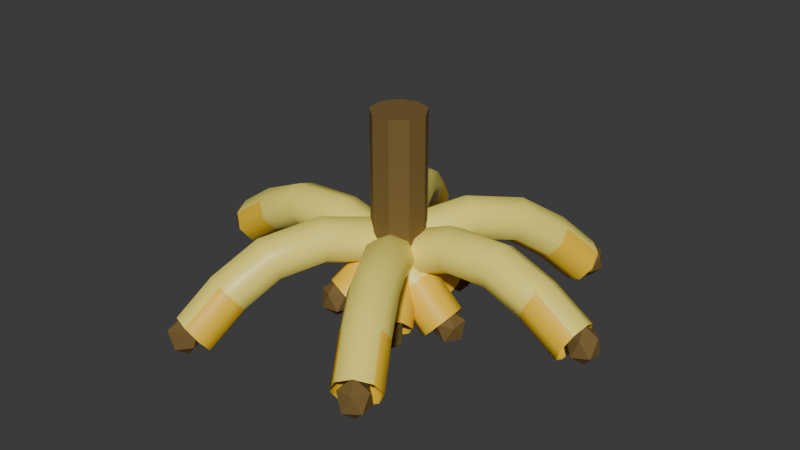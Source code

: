 # Source: BananaBunch_Source.blend  (saved by Blender 5.2.44; exported with 4.5.12 LTS)
import bpy
from mathutils import Matrix  # noqa: F401  (used for matrix-valued properties, if any)

bpy.ops.wm.read_factory_settings(use_empty=True)
scene = bpy.context.scene
scene.name = 'Scene'

# ---- collections
col_collection = bpy.data.collections.new('Collection'); scene.collection.children.link(col_collection)

# ---- materials (node trees are filled in below, after node groups)
mat_bananayellow = bpy.data.materials.new('BananaYellow')
mat_bananayellow.diffuse_color = (1.0, 0.62, 0.025, 1.0)
mat_bananahighlight = bpy.data.materials.new('BananaHighlight')
mat_bananahighlight.diffuse_color = (1.0, 0.86, 0.16, 1.0)
mat_bananastem = bpy.data.materials.new('BananaStem')
mat_bananastem.diffuse_color = (0.18, 0.11, 0.025, 1.0)

# ---- material node trees
mat_bananayellow.use_nodes = True; mat_bananayellow.node_tree.nodes.clear()
_N = mat_bananayellow.node_tree.nodes; _L = mat_bananayellow.node_tree.links
n0 = _N.new('ShaderNodeBsdfPrincipled'); n0.name = 'BSDF - Pré-fundamentado'; n0.location = (-200, 100)
n0.inputs[0].default_value = (1.0, 0.62, 0.025, 1.0)
n0.inputs[2].default_value = 0.48
n0.inputs[10].default_value = 0.005
n1 = _N.new('ShaderNodeOutputMaterial'); n1.name = 'Saída de material'; n1.location = (200, 100)
_L.new(n0.outputs[0], n1.inputs[0])
n1.is_active_output = True
mat_bananahighlight.use_nodes = True; mat_bananahighlight.node_tree.nodes.clear()
_N = mat_bananahighlight.node_tree.nodes; _L = mat_bananahighlight.node_tree.links
n0 = _N.new('ShaderNodeBsdfPrincipled'); n0.name = 'BSDF - Pré-fundamentado'; n0.location = (-200, 100)
n0.inputs[0].default_value = (1.0, 0.86, 0.16, 1.0)
n0.inputs[2].default_value = 0.42
n0.inputs[10].default_value = 0.005
n1 = _N.new('ShaderNodeOutputMaterial'); n1.name = 'Saída de material'; n1.location = (200, 100)
_L.new(n0.outputs[0], n1.inputs[0])
n1.is_active_output = True
mat_bananastem.use_nodes = True; mat_bananastem.node_tree.nodes.clear()
_N = mat_bananastem.node_tree.nodes; _L = mat_bananastem.node_tree.links
n0 = _N.new('ShaderNodeBsdfPrincipled'); n0.name = 'BSDF - Pré-fundamentado'; n0.location = (-200, 100)
n0.inputs[0].default_value = (0.18, 0.11, 0.025, 1.0)
n0.inputs[2].default_value = 0.82
n0.inputs[10].default_value = 0.005
n1 = _N.new('ShaderNodeOutputMaterial'); n1.name = 'Saída de material'; n1.location = (200, 100)
_L.new(n0.outputs[0], n1.inputs[0])
n1.is_active_output = True

# ---- world
world_world = bpy.data.worlds.new('World'); scene.world = world_world
world_world.use_nodes = True; world_world.node_tree.nodes.clear()
_N = world_world.node_tree.nodes; _L = world_world.node_tree.links
n0 = _N.new('ShaderNodeOutputWorld'); n0.name = 'World Output'; n0.location = (200, 100)
n1 = _N.new('ShaderNodeBackground'); n1.name = 'Background'; n1.location = (-200, 100)
n1.inputs[0].default_value = (0.05088, 0.05088, 0.05088, 1.0)
_L.new(n1.outputs[0], n0.inputs[0])
n0.is_active_output = True
world_world.color = (0.05088, 0.05088, 0.05088)
world_world.sun_shadow_jitter_overblur = 0.0

# ---- meshes
me_bunchbanana_0curve = bpy.data.meshes.new('BunchBanana_0Curve')
me_bunchbanana_0curve.from_pydata([(-0.4505, 0.05346, 0.05653), (-0.4641, 3.353e-08, 0.07397), (-0.4505, -0.05346, 0.05653), (-0.4176, -0.0756, 0.0144), (-0.3847, -0.05346, -0.02773), (-0.3711, -1.118e-08, -0.04517), (-0.3847, 0.05346, -0.02773), (-0.4176, 0.0756, 0.0144), (-0.3417, 0.05346, 0.1581), (-0.3553, 3.539e-08, 0.1756), (-0.3417, -0.05346, 0.1581), (-0.3088, -0.0756, 0.116), (-0.276, -0.05346, 0.07381), (-0.2624, -1.304e-08, 0.05634), (-0.276, 0.05346, 0.07381), (-0.3088, 0.0756, 0.116), (-0.2079, 0.05346, 0.2437), (-0.2165, 4.284e-08, 0.2641), (-0.2079, -0.05346, 0.2437), (-0.1872, -0.0756, 0.1944), (-0.1665, -0.05346, 0.1451), (-0.1579, -1.49e-08, 0.1247), (-0.1665, 0.05346, 0.1451), (-0.1872, 0.0756, 0.1944), (-0.01772, 0.05346, 0.2866), (-0.01863, 3.725e-08, 0.3087), (-0.01772, -0.05346, 0.2866), (-0.0155, -0.0756, 0.2332), (-0.01329, -0.05346, 0.1798), (-0.01237, -1.49e-08, 0.1577), (-0.01329, 0.05346, 0.1798), (-0.0155, 0.0756, 0.2332), (0.1755, 0.05346, 0.2594), (0.1826, 3.818e-08, 0.2804), (0.1755, -0.05346, 0.2594), (0.1584, -0.0756, 0.2088), (0.1413, -0.05346, 0.1582), (0.1342, -1.49e-08, 0.1372), (0.1413, 0.05346, 0.1582), (0.1584, 0.0756, 0.2088), (0.3248, 0.05346, 0.1762), (0.3375, 3.539e-08, 0.1944), (0.3248, -0.05346, 0.1762), (0.2944, -0.0756, 0.1323), (0.264, -0.05346, 0.08832), (0.2514, -1.211e-08, 0.07011), (0.264, 0.05346, 0.08832), (0.2944, 0.0756, 0.1323), (0.4481, 0.05346, 0.07271), (0.4607, 3.632e-08, 0.0909), (0.4481, -0.05346, 0.07271), (0.4176, -0.0756, 0.0288), (0.3871, -0.05346, -0.01511), (0.3745, -1.304e-08, -0.0333), (0.3871, 0.05346, -0.01511), (0.4176, 0.0756, 0.0288)], [], [(0, 8, 15, 7), (1, 9, 8, 0), (2, 10, 9, 1), (3, 11, 10, 2), (4, 12, 11, 3), (5, 13, 12, 4), (6, 14, 13, 5), (7, 15, 14, 6), (8, 16, 23, 15), (9, 17, 16, 8), (10, 18, 17, 9), (11, 19, 18, 10), (12, 20, 19, 11), (13, 21, 20, 12), (14, 22, 21, 13), (15, 23, 22, 14), (16, 24, 31, 23), (17, 25, 24, 16), (18, 26, 25, 17), (19, 27, 26, 18), (20, 28, 27, 19), (21, 29, 28, 20), (22, 30, 29, 21), (23, 31, 30, 22), (24, 32, 39, 31), (25, 33, 32, 24), (26, 34, 33, 25), (27, 35, 34, 26), (28, 36, 35, 27), (29, 37, 36, 28), (30, 38, 37, 29), (31, 39, 38, 30), (32, 40, 47, 39), (33, 41, 40, 32), (34, 42, 41, 33), (35, 43, 42, 34), (36, 44, 43, 35), (37, 45, 44, 36), (38, 46, 45, 37), (39, 47, 46, 38), (40, 48, 55, 47), (41, 49, 48, 40), (42, 50, 49, 41), (43, 51, 50, 42), (44, 52, 51, 43), (45, 53, 52, 44), (46, 54, 53, 45), (47, 55, 54, 46)])
me_bunchbanana_0curve.polygons.foreach_set('use_smooth', [True] * 48)
me_bunchbanana_0curve.polygons.foreach_set('material_index', [0, 0, 0, 0, 0, 0, 0, 0, 1, 1, 1, 1, 1, 0, 0, 1, 1, 1, 1, 1, 1, 1, 1, 1, 1, 1, 1, 1, 1, 1, 1, 1, 1, 1, 1, 1, 1, 0, 0, 1, 0, 1, 1, 0, 0, 0, 0, 0])
_uv = me_bunchbanana_0curve.uv_layers.new(name='UVMap')
_uv.uv.foreach_set('vector', [0.0, 1.0, 0.1667, 1.0, 0.1667, 0.875, 0.0, 0.875, 0.0, 0.125, 0.1667, 0.125, 0.1667, 0.0, 0.0, 0.0, 0.0, 0.25, 0.1667, 0.25, 0.1667, 0.125, 0.0, 0.125, 0.0, 0.375, 0.1667, 0.375, 0.1667, 0.25, 0.0, 0.25, 0.0, 0.5, 0.1667, 0.5, 0.1667, 0.375, 0.0, 0.375, 0.0, 0.625, 0.1667, 0.625, 0.1667, 0.5, 0.0, 0.5, 0.0, 0.75, 0.1667, 0.75, 0.1667, 0.625, 0.0, 0.625, 0.0, 0.875, 0.1667, 0.875, 0.1667, 0.75, 0.0, 0.75, 0.1667, 1.0, 0.3333, 1.0, 0.3333, 0.875, 0.1667, 0.875, 0.1667, 0.125, 0.3333, 0.125, 0.3333, 0.0, 0.1667, 0.0, 0.1667, 0.25, 0.3333, 0.25, 0.3333, 0.125, 0.1667, 0.125, 0.1667, 0.375, 0.3333, 0.375, 0.3333, 0.25, 0.1667, 0.25, 0.1667, 0.5, 0.3333, 0.5, 0.3333, 0.375, 0.1667, 0.375, 0.1667, 0.625, 0.3333, 0.625, 0.3333, 0.5, 0.1667, 0.5, 0.1667, 0.75, 0.3333, 0.75, 0.3333, 0.625, 0.1667, 0.625, 0.1667, 0.875, 0.3333, 0.875, 0.3333, 0.75, 0.1667, 0.75, 0.3333, 1.0, 0.5, 1.0, 0.5, 0.875, 0.3333, 0.875, 0.3333, 0.125, 0.5, 0.125, 0.5, 0.0, 0.3333, 0.0, 0.3333, 0.25, 0.5, 0.25, 0.5, 0.125, 0.3333, 0.125, 0.3333, 0.375, 0.5, 0.375, 0.5, 0.25, 0.3333, 0.25, 0.3333, 0.5, 0.5, 0.5, 0.5, 0.375, 0.3333, 0.375, 0.3333, 0.625, 0.5, 0.625, 0.5, 0.5, 0.3333, 0.5, 0.3333, 0.75, 0.5, 0.75, 0.5, 0.625, 0.3333, 0.625, 0.3333, 0.875, 0.5, 0.875, 0.5, 0.75, 0.3333, 0.75, 0.5, 1.0, 0.6667, 1.0, 0.6667, 0.875, 0.5, 0.875, 0.5, 0.125, 0.6667, 0.125, 0.6667, 0.0, 0.5, 0.0, 0.5, 0.25, 0.6667, 0.25, 0.6667, 0.125, 0.5, 0.125, 0.5, 0.375, 0.6667, 0.375, 0.6667, 0.25, 0.5, 0.25, 0.5, 0.5, 0.6667, 0.5, 0.6667, 0.375, 0.5, 0.375, 0.5, 0.625, 0.6667, 0.625, 0.6667, 0.5, 0.5, 0.5, 0.5, 0.75, 0.6667, 0.75, 0.6667, 0.625, 0.5, 0.625, 0.5, 0.875, 0.6667, 0.875, 0.6667, 0.75, 0.5, 0.75, 0.6667, 1.0, 0.8333, 1.0, 0.8333, 0.875, 0.6667, 0.875, 0.6667, 0.125, 0.8333, 0.125, 0.8333, 0.0, 0.6667, 0.0, 0.6667, 0.25, 0.8333, 0.25, 0.8333, 0.125, 0.6667, 0.125, 0.6667, 0.375, 0.8333, 0.375, 0.8333, 0.25, 0.6667, 0.25, 0.6667, 0.5, 0.8333, 0.5, 0.8333, 0.375, 0.6667, 0.375, 0.6667, 0.625, 0.8333, 0.625, 0.8333, 0.5, 0.6667, 0.5, 0.6667, 0.75, 0.8333, 0.75, 0.8333, 0.625, 0.6667, 0.625, 0.6667, 0.875, 0.8333, 0.875, 0.8333, 0.75, 0.6667, 0.75, 0.8333, 1.0, 1.0, 1.0, 1.0, 0.875, 0.8333, 0.875, 0.8333, 0.125, 1.0, 0.125, 1.0, 0.0, 0.8333, 0.0, 0.8333, 0.25, 1.0, 0.25, 1.0, 0.125, 0.8333, 0.125, 0.8333, 0.375, 1.0, 0.375, 1.0, 0.25, 0.8333, 0.25, 0.8333, 0.5, 1.0, 0.5, 1.0, 0.375, 0.8333, 0.375, 0.8333, 0.625, 1.0, 0.625, 1.0, 0.5, 0.8333, 0.5, 0.8333, 0.75, 1.0, 0.75, 1.0, 0.625, 0.8333, 0.625, 0.8333, 0.875, 1.0, 0.875, 1.0, 0.75, 0.8333, 0.75])
me_bunchbanana_0curve.materials.append(mat_bananayellow)
me_bunchbanana_0curve.materials.append(mat_bananahighlight)
me_bunchbanana_0curve.auto_texspace = False
me_bunchbanana_0curve.update()
me_esfera_icosa_drica_007 = bpy.data.meshes.new('Esfera icosaédrica.007')
me_esfera_icosa_drica_007.from_pydata([(0.0, 0.0, -0.0612), (0.03907, -0.02839, -0.02737), (-0.01492, -0.04593, -0.02737), (-0.0483, 0.0, -0.02737), (-0.01492, 0.04593, -0.02737), (0.03907, 0.02839, -0.02737), (0.01492, -0.04593, 0.02737), (-0.03907, -0.02839, 0.02737), (-0.03907, 0.02839, 0.02737), (0.01492, 0.04593, 0.02737), (0.0483, 0.0, 0.02737), (0.0, 0.0, 0.0612)], [], [(0, 1, 2), (1, 0, 5), (0, 2, 3), (0, 3, 4), (0, 4, 5), (1, 5, 10), (2, 1, 6), (3, 2, 7), (4, 3, 8), (5, 4, 9), (1, 10, 6), (2, 6, 7), (3, 7, 8), (4, 8, 9), (5, 9, 10), (6, 10, 11), (7, 6, 11), (8, 7, 11), (9, 8, 11), (10, 9, 11)])
_uv = me_esfera_icosa_drica_007.uv_layers.new(name='Mapa UV')
_uv.uv.foreach_set('vector', [0.1818, 0.0, 0.2727, 0.1575, 0.09091, 0.1575, 0.2727, 0.1575, 0.3636, 0.0, 0.4545, 0.1575, 0.9091, 0.0, 1.0, 0.1575, 0.8182, 0.1575, 0.7273, 0.0, 0.8182, 0.1575, 0.6364, 0.1575, 0.5455, 0.0, 0.6364, 0.1575, 0.4545, 0.1575, 0.2727, 0.1575, 0.4545, 0.1575, 0.3636, 0.3149, 0.09091, 0.1575, 0.2727, 0.1575, 0.1818, 0.3149, 0.8182, 0.1575, 1.0, 0.1575, 0.9091, 0.3149, 0.6364, 0.1575, 0.8182, 0.1575, 0.7273, 0.3149, 0.4545, 0.1575, 0.6364, 0.1575, 0.5455, 0.3149, 0.2727, 0.1575, 0.3636, 0.3149, 0.1818, 0.3149, 0.09091, 0.1575, 0.1818, 0.3149, 0.0, 0.3149, 0.8182, 0.1575, 0.9091, 0.3149, 0.7273, 0.3149, 0.6364, 0.1575, 0.7273, 0.3149, 0.5455, 0.3149, 0.4545, 0.1575, 0.5455, 0.3149, 0.3636, 0.3149, 0.1818, 0.3149, 0.3636, 0.3149, 0.2727, 0.4724, 0.0, 0.3149, 0.1818, 0.3149, 0.09091, 0.4724, 0.7273, 0.3149, 0.9091, 0.3149, 0.8182, 0.4724, 0.5455, 0.3149, 0.7273, 0.3149, 0.6364, 0.4724, 0.3636, 0.3149, 0.5455, 0.3149, 0.4545, 0.4724])
me_esfera_icosa_drica_007.materials.append(mat_bananastem)
me_esfera_icosa_drica_007.update()
me_esfera_icosa_drica_008 = bpy.data.meshes.new('Esfera icosaédrica.008')
me_esfera_icosa_drica_008.from_pydata([(0.0, 0.0, -0.0612), (0.03907, -0.02839, -0.02737), (-0.01492, -0.04593, -0.02737), (-0.0483, 0.0, -0.02737), (-0.01492, 0.04593, -0.02737), (0.03907, 0.02839, -0.02737), (0.01492, -0.04593, 0.02737), (-0.03907, -0.02839, 0.02737), (-0.03907, 0.02839, 0.02737), (0.01492, 0.04593, 0.02737), (0.0483, 0.0, 0.02737), (0.0, 0.0, 0.0612)], [], [(0, 1, 2), (1, 0, 5), (0, 2, 3), (0, 3, 4), (0, 4, 5), (1, 5, 10), (2, 1, 6), (3, 2, 7), (4, 3, 8), (5, 4, 9), (1, 10, 6), (2, 6, 7), (3, 7, 8), (4, 8, 9), (5, 9, 10), (6, 10, 11), (7, 6, 11), (8, 7, 11), (9, 8, 11), (10, 9, 11)])
_uv = me_esfera_icosa_drica_008.uv_layers.new(name='Mapa UV')
_uv.uv.foreach_set('vector', [0.1818, 0.0, 0.2727, 0.1575, 0.09091, 0.1575, 0.2727, 0.1575, 0.3636, 0.0, 0.4545, 0.1575, 0.9091, 0.0, 1.0, 0.1575, 0.8182, 0.1575, 0.7273, 0.0, 0.8182, 0.1575, 0.6364, 0.1575, 0.5455, 0.0, 0.6364, 0.1575, 0.4545, 0.1575, 0.2727, 0.1575, 0.4545, 0.1575, 0.3636, 0.3149, 0.09091, 0.1575, 0.2727, 0.1575, 0.1818, 0.3149, 0.8182, 0.1575, 1.0, 0.1575, 0.9091, 0.3149, 0.6364, 0.1575, 0.8182, 0.1575, 0.7273, 0.3149, 0.4545, 0.1575, 0.6364, 0.1575, 0.5455, 0.3149, 0.2727, 0.1575, 0.3636, 0.3149, 0.1818, 0.3149, 0.09091, 0.1575, 0.1818, 0.3149, 0.0, 0.3149, 0.8182, 0.1575, 0.9091, 0.3149, 0.7273, 0.3149, 0.6364, 0.1575, 0.7273, 0.3149, 0.5455, 0.3149, 0.4545, 0.1575, 0.5455, 0.3149, 0.3636, 0.3149, 0.1818, 0.3149, 0.3636, 0.3149, 0.2727, 0.4724, 0.0, 0.3149, 0.1818, 0.3149, 0.09091, 0.4724, 0.7273, 0.3149, 0.9091, 0.3149, 0.8182, 0.4724, 0.5455, 0.3149, 0.7273, 0.3149, 0.6364, 0.4724, 0.3636, 0.3149, 0.5455, 0.3149, 0.4545, 0.4724])
me_esfera_icosa_drica_008.materials.append(mat_bananastem)
me_esfera_icosa_drica_008.update()
me_bunchbanana_1curve = bpy.data.meshes.new('BunchBanana_1Curve')
me_bunchbanana_1curve.from_pydata([(-0.4505, 0.05346, 0.05653), (-0.4641, 3.353e-08, 0.07397), (-0.4505, -0.05346, 0.05653), (-0.4176, -0.0756, 0.0144), (-0.3847, -0.05346, -0.02773), (-0.3711, -1.118e-08, -0.04517), (-0.3847, 0.05346, -0.02773), (-0.4176, 0.0756, 0.0144), (-0.3417, 0.05346, 0.1581), (-0.3553, 3.539e-08, 0.1756), (-0.3417, -0.05346, 0.1581), (-0.3088, -0.0756, 0.116), (-0.276, -0.05346, 0.07381), (-0.2624, -1.304e-08, 0.05634), (-0.276, 0.05346, 0.07381), (-0.3088, 0.0756, 0.116), (-0.2079, 0.05346, 0.2437), (-0.2165, 4.284e-08, 0.2641), (-0.2079, -0.05346, 0.2437), (-0.1872, -0.0756, 0.1944), (-0.1665, -0.05346, 0.1451), (-0.1579, -1.49e-08, 0.1247), (-0.1665, 0.05346, 0.1451), (-0.1872, 0.0756, 0.1944), (-0.01772, 0.05346, 0.2866), (-0.01863, 3.725e-08, 0.3087), (-0.01772, -0.05346, 0.2866), (-0.0155, -0.0756, 0.2332), (-0.01329, -0.05346, 0.1798), (-0.01237, -1.49e-08, 0.1577), (-0.01329, 0.05346, 0.1798), (-0.0155, 0.0756, 0.2332), (0.1755, 0.05346, 0.2594), (0.1826, 3.818e-08, 0.2804), (0.1755, -0.05346, 0.2594), (0.1584, -0.0756, 0.2088), (0.1413, -0.05346, 0.1582), (0.1342, -1.49e-08, 0.1372), (0.1413, 0.05346, 0.1582), (0.1584, 0.0756, 0.2088), (0.3248, 0.05346, 0.1762), (0.3375, 3.539e-08, 0.1944), (0.3248, -0.05346, 0.1762), (0.2944, -0.0756, 0.1323), (0.264, -0.05346, 0.08832), (0.2514, -1.211e-08, 0.07011), (0.264, 0.05346, 0.08832), (0.2944, 0.0756, 0.1323), (0.4481, 0.05346, 0.07271), (0.4607, 3.632e-08, 0.0909), (0.4481, -0.05346, 0.07271), (0.4176, -0.0756, 0.0288), (0.3871, -0.05346, -0.01511), (0.3745, -1.304e-08, -0.0333), (0.3871, 0.05346, -0.01511), (0.4176, 0.0756, 0.0288)], [], [(0, 8, 15, 7), (1, 9, 8, 0), (2, 10, 9, 1), (3, 11, 10, 2), (4, 12, 11, 3), (5, 13, 12, 4), (6, 14, 13, 5), (7, 15, 14, 6), (8, 16, 23, 15), (9, 17, 16, 8), (10, 18, 17, 9), (11, 19, 18, 10), (12, 20, 19, 11), (13, 21, 20, 12), (14, 22, 21, 13), (15, 23, 22, 14), (16, 24, 31, 23), (17, 25, 24, 16), (18, 26, 25, 17), (19, 27, 26, 18), (20, 28, 27, 19), (21, 29, 28, 20), (22, 30, 29, 21), (23, 31, 30, 22), (24, 32, 39, 31), (25, 33, 32, 24), (26, 34, 33, 25), (27, 35, 34, 26), (28, 36, 35, 27), (29, 37, 36, 28), (30, 38, 37, 29), (31, 39, 38, 30), (32, 40, 47, 39), (33, 41, 40, 32), (34, 42, 41, 33), (35, 43, 42, 34), (36, 44, 43, 35), (37, 45, 44, 36), (38, 46, 45, 37), (39, 47, 46, 38), (40, 48, 55, 47), (41, 49, 48, 40), (42, 50, 49, 41), (43, 51, 50, 42), (44, 52, 51, 43), (45, 53, 52, 44), (46, 54, 53, 45), (47, 55, 54, 46)])
me_bunchbanana_1curve.polygons.foreach_set('use_smooth', [True] * 48)
me_bunchbanana_1curve.polygons.foreach_set('material_index', [0, 0, 0, 0, 0, 0, 0, 0, 1, 1, 1, 1, 1, 0, 0, 1, 1, 1, 1, 1, 1, 1, 1, 1, 1, 1, 1, 1, 1, 1, 1, 1, 1, 1, 1, 1, 1, 0, 0, 1, 0, 1, 1, 0, 0, 0, 0, 0])
_uv = me_bunchbanana_1curve.uv_layers.new(name='Mapa UV')
_uv.uv.foreach_set('vector', [0.0, 1.0, 0.1667, 1.0, 0.1667, 0.875, 0.0, 0.875, 0.0, 0.125, 0.1667, 0.125, 0.1667, 0.0, 0.0, 0.0, 0.0, 0.25, 0.1667, 0.25, 0.1667, 0.125, 0.0, 0.125, 0.0, 0.375, 0.1667, 0.375, 0.1667, 0.25, 0.0, 0.25, 0.0, 0.5, 0.1667, 0.5, 0.1667, 0.375, 0.0, 0.375, 0.0, 0.625, 0.1667, 0.625, 0.1667, 0.5, 0.0, 0.5, 0.0, 0.75, 0.1667, 0.75, 0.1667, 0.625, 0.0, 0.625, 0.0, 0.875, 0.1667, 0.875, 0.1667, 0.75, 0.0, 0.75, 0.1667, 1.0, 0.3333, 1.0, 0.3333, 0.875, 0.1667, 0.875, 0.1667, 0.125, 0.3333, 0.125, 0.3333, 0.0, 0.1667, 0.0, 0.1667, 0.25, 0.3333, 0.25, 0.3333, 0.125, 0.1667, 0.125, 0.1667, 0.375, 0.3333, 0.375, 0.3333, 0.25, 0.1667, 0.25, 0.1667, 0.5, 0.3333, 0.5, 0.3333, 0.375, 0.1667, 0.375, 0.1667, 0.625, 0.3333, 0.625, 0.3333, 0.5, 0.1667, 0.5, 0.1667, 0.75, 0.3333, 0.75, 0.3333, 0.625, 0.1667, 0.625, 0.1667, 0.875, 0.3333, 0.875, 0.3333, 0.75, 0.1667, 0.75, 0.3333, 1.0, 0.5, 1.0, 0.5, 0.875, 0.3333, 0.875, 0.3333, 0.125, 0.5, 0.125, 0.5, 0.0, 0.3333, 0.0, 0.3333, 0.25, 0.5, 0.25, 0.5, 0.125, 0.3333, 0.125, 0.3333, 0.375, 0.5, 0.375, 0.5, 0.25, 0.3333, 0.25, 0.3333, 0.5, 0.5, 0.5, 0.5, 0.375, 0.3333, 0.375, 0.3333, 0.625, 0.5, 0.625, 0.5, 0.5, 0.3333, 0.5, 0.3333, 0.75, 0.5, 0.75, 0.5, 0.625, 0.3333, 0.625, 0.3333, 0.875, 0.5, 0.875, 0.5, 0.75, 0.3333, 0.75, 0.5, 1.0, 0.6667, 1.0, 0.6667, 0.875, 0.5, 0.875, 0.5, 0.125, 0.6667, 0.125, 0.6667, 0.0, 0.5, 0.0, 0.5, 0.25, 0.6667, 0.25, 0.6667, 0.125, 0.5, 0.125, 0.5, 0.375, 0.6667, 0.375, 0.6667, 0.25, 0.5, 0.25, 0.5, 0.5, 0.6667, 0.5, 0.6667, 0.375, 0.5, 0.375, 0.5, 0.625, 0.6667, 0.625, 0.6667, 0.5, 0.5, 0.5, 0.5, 0.75, 0.6667, 0.75, 0.6667, 0.625, 0.5, 0.625, 0.5, 0.875, 0.6667, 0.875, 0.6667, 0.75, 0.5, 0.75, 0.6667, 1.0, 0.8333, 1.0, 0.8333, 0.875, 0.6667, 0.875, 0.6667, 0.125, 0.8333, 0.125, 0.8333, 0.0, 0.6667, 0.0, 0.6667, 0.25, 0.8333, 0.25, 0.8333, 0.125, 0.6667, 0.125, 0.6667, 0.375, 0.8333, 0.375, 0.8333, 0.25, 0.6667, 0.25, 0.6667, 0.5, 0.8333, 0.5, 0.8333, 0.375, 0.6667, 0.375, 0.6667, 0.625, 0.8333, 0.625, 0.8333, 0.5, 0.6667, 0.5, 0.6667, 0.75, 0.8333, 0.75, 0.8333, 0.625, 0.6667, 0.625, 0.6667, 0.875, 0.8333, 0.875, 0.8333, 0.75, 0.6667, 0.75, 0.8333, 1.0, 1.0, 1.0, 1.0, 0.875, 0.8333, 0.875, 0.8333, 0.125, 1.0, 0.125, 1.0, 0.0, 0.8333, 0.0, 0.8333, 0.25, 1.0, 0.25, 1.0, 0.125, 0.8333, 0.125, 0.8333, 0.375, 1.0, 0.375, 1.0, 0.25, 0.8333, 0.25, 0.8333, 0.5, 1.0, 0.5, 1.0, 0.375, 0.8333, 0.375, 0.8333, 0.625, 1.0, 0.625, 1.0, 0.5, 0.8333, 0.5, 0.8333, 0.75, 1.0, 0.75, 1.0, 0.625, 0.8333, 0.625, 0.8333, 0.875, 1.0, 0.875, 1.0, 0.75, 0.8333, 0.75])
me_bunchbanana_1curve.materials.append(mat_bananayellow)
me_bunchbanana_1curve.materials.append(mat_bananahighlight)
me_bunchbanana_1curve.auto_texspace = False
me_bunchbanana_1curve.update()
me_esfera_icosa_drica_009 = bpy.data.meshes.new('Esfera icosaédrica.009')
me_esfera_icosa_drica_009.from_pydata([(0.0, 0.0, -0.0612), (0.03907, -0.02839, -0.02737), (-0.01492, -0.04593, -0.02737), (-0.0483, 0.0, -0.02737), (-0.01492, 0.04593, -0.02737), (0.03907, 0.02839, -0.02737), (0.01492, -0.04593, 0.02737), (-0.03907, -0.02839, 0.02737), (-0.03907, 0.02839, 0.02737), (0.01492, 0.04593, 0.02737), (0.0483, 0.0, 0.02737), (0.0, 0.0, 0.0612)], [], [(0, 1, 2), (1, 0, 5), (0, 2, 3), (0, 3, 4), (0, 4, 5), (1, 5, 10), (2, 1, 6), (3, 2, 7), (4, 3, 8), (5, 4, 9), (1, 10, 6), (2, 6, 7), (3, 7, 8), (4, 8, 9), (5, 9, 10), (6, 10, 11), (7, 6, 11), (8, 7, 11), (9, 8, 11), (10, 9, 11)])
_uv = me_esfera_icosa_drica_009.uv_layers.new(name='Mapa UV')
_uv.uv.foreach_set('vector', [0.1818, 0.0, 0.2727, 0.1575, 0.09091, 0.1575, 0.2727, 0.1575, 0.3636, 0.0, 0.4545, 0.1575, 0.9091, 0.0, 1.0, 0.1575, 0.8182, 0.1575, 0.7273, 0.0, 0.8182, 0.1575, 0.6364, 0.1575, 0.5455, 0.0, 0.6364, 0.1575, 0.4545, 0.1575, 0.2727, 0.1575, 0.4545, 0.1575, 0.3636, 0.3149, 0.09091, 0.1575, 0.2727, 0.1575, 0.1818, 0.3149, 0.8182, 0.1575, 1.0, 0.1575, 0.9091, 0.3149, 0.6364, 0.1575, 0.8182, 0.1575, 0.7273, 0.3149, 0.4545, 0.1575, 0.6364, 0.1575, 0.5455, 0.3149, 0.2727, 0.1575, 0.3636, 0.3149, 0.1818, 0.3149, 0.09091, 0.1575, 0.1818, 0.3149, 0.0, 0.3149, 0.8182, 0.1575, 0.9091, 0.3149, 0.7273, 0.3149, 0.6364, 0.1575, 0.7273, 0.3149, 0.5455, 0.3149, 0.4545, 0.1575, 0.5455, 0.3149, 0.3636, 0.3149, 0.1818, 0.3149, 0.3636, 0.3149, 0.2727, 0.4724, 0.0, 0.3149, 0.1818, 0.3149, 0.09091, 0.4724, 0.7273, 0.3149, 0.9091, 0.3149, 0.8182, 0.4724, 0.5455, 0.3149, 0.7273, 0.3149, 0.6364, 0.4724, 0.3636, 0.3149, 0.5455, 0.3149, 0.4545, 0.4724])
me_esfera_icosa_drica_009.materials.append(mat_bananastem)
me_esfera_icosa_drica_009.update()
me_esfera_icosa_drica_010 = bpy.data.meshes.new('Esfera icosaédrica.010')
me_esfera_icosa_drica_010.from_pydata([(0.0, 0.0, -0.0612), (0.03907, -0.02839, -0.02737), (-0.01492, -0.04593, -0.02737), (-0.0483, 0.0, -0.02737), (-0.01492, 0.04593, -0.02737), (0.03907, 0.02839, -0.02737), (0.01492, -0.04593, 0.02737), (-0.03907, -0.02839, 0.02737), (-0.03907, 0.02839, 0.02737), (0.01492, 0.04593, 0.02737), (0.0483, 0.0, 0.02737), (0.0, 0.0, 0.0612)], [], [(0, 1, 2), (1, 0, 5), (0, 2, 3), (0, 3, 4), (0, 4, 5), (1, 5, 10), (2, 1, 6), (3, 2, 7), (4, 3, 8), (5, 4, 9), (1, 10, 6), (2, 6, 7), (3, 7, 8), (4, 8, 9), (5, 9, 10), (6, 10, 11), (7, 6, 11), (8, 7, 11), (9, 8, 11), (10, 9, 11)])
_uv = me_esfera_icosa_drica_010.uv_layers.new(name='Mapa UV')
_uv.uv.foreach_set('vector', [0.1818, 0.0, 0.2727, 0.1575, 0.09091, 0.1575, 0.2727, 0.1575, 0.3636, 0.0, 0.4545, 0.1575, 0.9091, 0.0, 1.0, 0.1575, 0.8182, 0.1575, 0.7273, 0.0, 0.8182, 0.1575, 0.6364, 0.1575, 0.5455, 0.0, 0.6364, 0.1575, 0.4545, 0.1575, 0.2727, 0.1575, 0.4545, 0.1575, 0.3636, 0.3149, 0.09091, 0.1575, 0.2727, 0.1575, 0.1818, 0.3149, 0.8182, 0.1575, 1.0, 0.1575, 0.9091, 0.3149, 0.6364, 0.1575, 0.8182, 0.1575, 0.7273, 0.3149, 0.4545, 0.1575, 0.6364, 0.1575, 0.5455, 0.3149, 0.2727, 0.1575, 0.3636, 0.3149, 0.1818, 0.3149, 0.09091, 0.1575, 0.1818, 0.3149, 0.0, 0.3149, 0.8182, 0.1575, 0.9091, 0.3149, 0.7273, 0.3149, 0.6364, 0.1575, 0.7273, 0.3149, 0.5455, 0.3149, 0.4545, 0.1575, 0.5455, 0.3149, 0.3636, 0.3149, 0.1818, 0.3149, 0.3636, 0.3149, 0.2727, 0.4724, 0.0, 0.3149, 0.1818, 0.3149, 0.09091, 0.4724, 0.7273, 0.3149, 0.9091, 0.3149, 0.8182, 0.4724, 0.5455, 0.3149, 0.7273, 0.3149, 0.6364, 0.4724, 0.3636, 0.3149, 0.5455, 0.3149, 0.4545, 0.4724])
me_esfera_icosa_drica_010.materials.append(mat_bananastem)
me_esfera_icosa_drica_010.update()
me_bunchbanana_2curve = bpy.data.meshes.new('BunchBanana_2Curve')
me_bunchbanana_2curve.from_pydata([(-0.4505, 0.05346, 0.05653), (-0.4641, 3.353e-08, 0.07397), (-0.4505, -0.05346, 0.05653), (-0.4176, -0.0756, 0.0144), (-0.3847, -0.05346, -0.02773), (-0.3711, -1.118e-08, -0.04517), (-0.3847, 0.05346, -0.02773), (-0.4176, 0.0756, 0.0144), (-0.3417, 0.05346, 0.1581), (-0.3553, 3.539e-08, 0.1756), (-0.3417, -0.05346, 0.1581), (-0.3088, -0.0756, 0.116), (-0.276, -0.05346, 0.07381), (-0.2624, -1.304e-08, 0.05634), (-0.276, 0.05346, 0.07381), (-0.3088, 0.0756, 0.116), (-0.2079, 0.05346, 0.2437), (-0.2165, 4.284e-08, 0.2641), (-0.2079, -0.05346, 0.2437), (-0.1872, -0.0756, 0.1944), (-0.1665, -0.05346, 0.1451), (-0.1579, -1.49e-08, 0.1247), (-0.1665, 0.05346, 0.1451), (-0.1872, 0.0756, 0.1944), (-0.01772, 0.05346, 0.2866), (-0.01863, 3.725e-08, 0.3087), (-0.01772, -0.05346, 0.2866), (-0.0155, -0.0756, 0.2332), (-0.01329, -0.05346, 0.1798), (-0.01237, -1.49e-08, 0.1577), (-0.01329, 0.05346, 0.1798), (-0.0155, 0.0756, 0.2332), (0.1755, 0.05346, 0.2594), (0.1826, 3.818e-08, 0.2804), (0.1755, -0.05346, 0.2594), (0.1584, -0.0756, 0.2088), (0.1413, -0.05346, 0.1582), (0.1342, -1.49e-08, 0.1372), (0.1413, 0.05346, 0.1582), (0.1584, 0.0756, 0.2088), (0.3248, 0.05346, 0.1762), (0.3375, 3.539e-08, 0.1944), (0.3248, -0.05346, 0.1762), (0.2944, -0.0756, 0.1323), (0.264, -0.05346, 0.08832), (0.2514, -1.211e-08, 0.07011), (0.264, 0.05346, 0.08832), (0.2944, 0.0756, 0.1323), (0.4481, 0.05346, 0.07271), (0.4607, 3.632e-08, 0.0909), (0.4481, -0.05346, 0.07271), (0.4176, -0.0756, 0.0288), (0.3871, -0.05346, -0.01511), (0.3745, -1.304e-08, -0.0333), (0.3871, 0.05346, -0.01511), (0.4176, 0.0756, 0.0288)], [], [(0, 8, 15, 7), (1, 9, 8, 0), (2, 10, 9, 1), (3, 11, 10, 2), (4, 12, 11, 3), (5, 13, 12, 4), (6, 14, 13, 5), (7, 15, 14, 6), (8, 16, 23, 15), (9, 17, 16, 8), (10, 18, 17, 9), (11, 19, 18, 10), (12, 20, 19, 11), (13, 21, 20, 12), (14, 22, 21, 13), (15, 23, 22, 14), (16, 24, 31, 23), (17, 25, 24, 16), (18, 26, 25, 17), (19, 27, 26, 18), (20, 28, 27, 19), (21, 29, 28, 20), (22, 30, 29, 21), (23, 31, 30, 22), (24, 32, 39, 31), (25, 33, 32, 24), (26, 34, 33, 25), (27, 35, 34, 26), (28, 36, 35, 27), (29, 37, 36, 28), (30, 38, 37, 29), (31, 39, 38, 30), (32, 40, 47, 39), (33, 41, 40, 32), (34, 42, 41, 33), (35, 43, 42, 34), (36, 44, 43, 35), (37, 45, 44, 36), (38, 46, 45, 37), (39, 47, 46, 38), (40, 48, 55, 47), (41, 49, 48, 40), (42, 50, 49, 41), (43, 51, 50, 42), (44, 52, 51, 43), (45, 53, 52, 44), (46, 54, 53, 45), (47, 55, 54, 46)])
me_bunchbanana_2curve.polygons.foreach_set('use_smooth', [True] * 48)
me_bunchbanana_2curve.polygons.foreach_set('material_index', [0, 0, 0, 0, 0, 0, 0, 0, 1, 1, 1, 1, 1, 0, 0, 1, 1, 1, 1, 1, 1, 1, 1, 1, 1, 1, 1, 1, 1, 1, 1, 1, 1, 1, 1, 1, 1, 0, 0, 1, 0, 1, 1, 0, 0, 0, 0, 0])
_uv = me_bunchbanana_2curve.uv_layers.new(name='Mapa UV')
_uv.uv.foreach_set('vector', [0.0, 1.0, 0.1667, 1.0, 0.1667, 0.875, 0.0, 0.875, 0.0, 0.125, 0.1667, 0.125, 0.1667, 0.0, 0.0, 0.0, 0.0, 0.25, 0.1667, 0.25, 0.1667, 0.125, 0.0, 0.125, 0.0, 0.375, 0.1667, 0.375, 0.1667, 0.25, 0.0, 0.25, 0.0, 0.5, 0.1667, 0.5, 0.1667, 0.375, 0.0, 0.375, 0.0, 0.625, 0.1667, 0.625, 0.1667, 0.5, 0.0, 0.5, 0.0, 0.75, 0.1667, 0.75, 0.1667, 0.625, 0.0, 0.625, 0.0, 0.875, 0.1667, 0.875, 0.1667, 0.75, 0.0, 0.75, 0.1667, 1.0, 0.3333, 1.0, 0.3333, 0.875, 0.1667, 0.875, 0.1667, 0.125, 0.3333, 0.125, 0.3333, 0.0, 0.1667, 0.0, 0.1667, 0.25, 0.3333, 0.25, 0.3333, 0.125, 0.1667, 0.125, 0.1667, 0.375, 0.3333, 0.375, 0.3333, 0.25, 0.1667, 0.25, 0.1667, 0.5, 0.3333, 0.5, 0.3333, 0.375, 0.1667, 0.375, 0.1667, 0.625, 0.3333, 0.625, 0.3333, 0.5, 0.1667, 0.5, 0.1667, 0.75, 0.3333, 0.75, 0.3333, 0.625, 0.1667, 0.625, 0.1667, 0.875, 0.3333, 0.875, 0.3333, 0.75, 0.1667, 0.75, 0.3333, 1.0, 0.5, 1.0, 0.5, 0.875, 0.3333, 0.875, 0.3333, 0.125, 0.5, 0.125, 0.5, 0.0, 0.3333, 0.0, 0.3333, 0.25, 0.5, 0.25, 0.5, 0.125, 0.3333, 0.125, 0.3333, 0.375, 0.5, 0.375, 0.5, 0.25, 0.3333, 0.25, 0.3333, 0.5, 0.5, 0.5, 0.5, 0.375, 0.3333, 0.375, 0.3333, 0.625, 0.5, 0.625, 0.5, 0.5, 0.3333, 0.5, 0.3333, 0.75, 0.5, 0.75, 0.5, 0.625, 0.3333, 0.625, 0.3333, 0.875, 0.5, 0.875, 0.5, 0.75, 0.3333, 0.75, 0.5, 1.0, 0.6667, 1.0, 0.6667, 0.875, 0.5, 0.875, 0.5, 0.125, 0.6667, 0.125, 0.6667, 0.0, 0.5, 0.0, 0.5, 0.25, 0.6667, 0.25, 0.6667, 0.125, 0.5, 0.125, 0.5, 0.375, 0.6667, 0.375, 0.6667, 0.25, 0.5, 0.25, 0.5, 0.5, 0.6667, 0.5, 0.6667, 0.375, 0.5, 0.375, 0.5, 0.625, 0.6667, 0.625, 0.6667, 0.5, 0.5, 0.5, 0.5, 0.75, 0.6667, 0.75, 0.6667, 0.625, 0.5, 0.625, 0.5, 0.875, 0.6667, 0.875, 0.6667, 0.75, 0.5, 0.75, 0.6667, 1.0, 0.8333, 1.0, 0.8333, 0.875, 0.6667, 0.875, 0.6667, 0.125, 0.8333, 0.125, 0.8333, 0.0, 0.6667, 0.0, 0.6667, 0.25, 0.8333, 0.25, 0.8333, 0.125, 0.6667, 0.125, 0.6667, 0.375, 0.8333, 0.375, 0.8333, 0.25, 0.6667, 0.25, 0.6667, 0.5, 0.8333, 0.5, 0.8333, 0.375, 0.6667, 0.375, 0.6667, 0.625, 0.8333, 0.625, 0.8333, 0.5, 0.6667, 0.5, 0.6667, 0.75, 0.8333, 0.75, 0.8333, 0.625, 0.6667, 0.625, 0.6667, 0.875, 0.8333, 0.875, 0.8333, 0.75, 0.6667, 0.75, 0.8333, 1.0, 1.0, 1.0, 1.0, 0.875, 0.8333, 0.875, 0.8333, 0.125, 1.0, 0.125, 1.0, 0.0, 0.8333, 0.0, 0.8333, 0.25, 1.0, 0.25, 1.0, 0.125, 0.8333, 0.125, 0.8333, 0.375, 1.0, 0.375, 1.0, 0.25, 0.8333, 0.25, 0.8333, 0.5, 1.0, 0.5, 1.0, 0.375, 0.8333, 0.375, 0.8333, 0.625, 1.0, 0.625, 1.0, 0.5, 0.8333, 0.5, 0.8333, 0.75, 1.0, 0.75, 1.0, 0.625, 0.8333, 0.625, 0.8333, 0.875, 1.0, 0.875, 1.0, 0.75, 0.8333, 0.75])
me_bunchbanana_2curve.materials.append(mat_bananayellow)
me_bunchbanana_2curve.materials.append(mat_bananahighlight)
me_bunchbanana_2curve.auto_texspace = False
me_bunchbanana_2curve.update()
me_esfera_icosa_drica_011 = bpy.data.meshes.new('Esfera icosaédrica.011')
me_esfera_icosa_drica_011.from_pydata([(0.0, 0.0, -0.0612), (0.03907, -0.02839, -0.02737), (-0.01492, -0.04593, -0.02737), (-0.0483, 0.0, -0.02737), (-0.01492, 0.04593, -0.02737), (0.03907, 0.02839, -0.02737), (0.01492, -0.04593, 0.02737), (-0.03907, -0.02839, 0.02737), (-0.03907, 0.02839, 0.02737), (0.01492, 0.04593, 0.02737), (0.0483, 0.0, 0.02737), (0.0, 0.0, 0.0612)], [], [(0, 1, 2), (1, 0, 5), (0, 2, 3), (0, 3, 4), (0, 4, 5), (1, 5, 10), (2, 1, 6), (3, 2, 7), (4, 3, 8), (5, 4, 9), (1, 10, 6), (2, 6, 7), (3, 7, 8), (4, 8, 9), (5, 9, 10), (6, 10, 11), (7, 6, 11), (8, 7, 11), (9, 8, 11), (10, 9, 11)])
_uv = me_esfera_icosa_drica_011.uv_layers.new(name='Mapa UV')
_uv.uv.foreach_set('vector', [0.1818, 0.0, 0.2727, 0.1575, 0.09091, 0.1575, 0.2727, 0.1575, 0.3636, 0.0, 0.4545, 0.1575, 0.9091, 0.0, 1.0, 0.1575, 0.8182, 0.1575, 0.7273, 0.0, 0.8182, 0.1575, 0.6364, 0.1575, 0.5455, 0.0, 0.6364, 0.1575, 0.4545, 0.1575, 0.2727, 0.1575, 0.4545, 0.1575, 0.3636, 0.3149, 0.09091, 0.1575, 0.2727, 0.1575, 0.1818, 0.3149, 0.8182, 0.1575, 1.0, 0.1575, 0.9091, 0.3149, 0.6364, 0.1575, 0.8182, 0.1575, 0.7273, 0.3149, 0.4545, 0.1575, 0.6364, 0.1575, 0.5455, 0.3149, 0.2727, 0.1575, 0.3636, 0.3149, 0.1818, 0.3149, 0.09091, 0.1575, 0.1818, 0.3149, 0.0, 0.3149, 0.8182, 0.1575, 0.9091, 0.3149, 0.7273, 0.3149, 0.6364, 0.1575, 0.7273, 0.3149, 0.5455, 0.3149, 0.4545, 0.1575, 0.5455, 0.3149, 0.3636, 0.3149, 0.1818, 0.3149, 0.3636, 0.3149, 0.2727, 0.4724, 0.0, 0.3149, 0.1818, 0.3149, 0.09091, 0.4724, 0.7273, 0.3149, 0.9091, 0.3149, 0.8182, 0.4724, 0.5455, 0.3149, 0.7273, 0.3149, 0.6364, 0.4724, 0.3636, 0.3149, 0.5455, 0.3149, 0.4545, 0.4724])
me_esfera_icosa_drica_011.materials.append(mat_bananastem)
me_esfera_icosa_drica_011.update()
me_esfera_icosa_drica_012 = bpy.data.meshes.new('Esfera icosaédrica.012')
me_esfera_icosa_drica_012.from_pydata([(0.0, 0.0, -0.0612), (0.03907, -0.02839, -0.02737), (-0.01492, -0.04593, -0.02737), (-0.0483, 0.0, -0.02737), (-0.01492, 0.04593, -0.02737), (0.03907, 0.02839, -0.02737), (0.01492, -0.04593, 0.02737), (-0.03907, -0.02839, 0.02737), (-0.03907, 0.02839, 0.02737), (0.01492, 0.04593, 0.02737), (0.0483, 0.0, 0.02737), (0.0, 0.0, 0.0612)], [], [(0, 1, 2), (1, 0, 5), (0, 2, 3), (0, 3, 4), (0, 4, 5), (1, 5, 10), (2, 1, 6), (3, 2, 7), (4, 3, 8), (5, 4, 9), (1, 10, 6), (2, 6, 7), (3, 7, 8), (4, 8, 9), (5, 9, 10), (6, 10, 11), (7, 6, 11), (8, 7, 11), (9, 8, 11), (10, 9, 11)])
_uv = me_esfera_icosa_drica_012.uv_layers.new(name='Mapa UV')
_uv.uv.foreach_set('vector', [0.1818, 0.0, 0.2727, 0.1575, 0.09091, 0.1575, 0.2727, 0.1575, 0.3636, 0.0, 0.4545, 0.1575, 0.9091, 0.0, 1.0, 0.1575, 0.8182, 0.1575, 0.7273, 0.0, 0.8182, 0.1575, 0.6364, 0.1575, 0.5455, 0.0, 0.6364, 0.1575, 0.4545, 0.1575, 0.2727, 0.1575, 0.4545, 0.1575, 0.3636, 0.3149, 0.09091, 0.1575, 0.2727, 0.1575, 0.1818, 0.3149, 0.8182, 0.1575, 1.0, 0.1575, 0.9091, 0.3149, 0.6364, 0.1575, 0.8182, 0.1575, 0.7273, 0.3149, 0.4545, 0.1575, 0.6364, 0.1575, 0.5455, 0.3149, 0.2727, 0.1575, 0.3636, 0.3149, 0.1818, 0.3149, 0.09091, 0.1575, 0.1818, 0.3149, 0.0, 0.3149, 0.8182, 0.1575, 0.9091, 0.3149, 0.7273, 0.3149, 0.6364, 0.1575, 0.7273, 0.3149, 0.5455, 0.3149, 0.4545, 0.1575, 0.5455, 0.3149, 0.3636, 0.3149, 0.1818, 0.3149, 0.3636, 0.3149, 0.2727, 0.4724, 0.0, 0.3149, 0.1818, 0.3149, 0.09091, 0.4724, 0.7273, 0.3149, 0.9091, 0.3149, 0.8182, 0.4724, 0.5455, 0.3149, 0.7273, 0.3149, 0.6364, 0.4724, 0.3636, 0.3149, 0.5455, 0.3149, 0.4545, 0.4724])
me_esfera_icosa_drica_012.materials.append(mat_bananastem)
me_esfera_icosa_drica_012.update()
me_bunchbanana_3curve = bpy.data.meshes.new('BunchBanana_3Curve')
me_bunchbanana_3curve.from_pydata([(-0.4505, 0.05346, 0.05653), (-0.4641, 3.353e-08, 0.07397), (-0.4505, -0.05346, 0.05653), (-0.4176, -0.0756, 0.0144), (-0.3847, -0.05346, -0.02773), (-0.3711, -1.118e-08, -0.04517), (-0.3847, 0.05346, -0.02773), (-0.4176, 0.0756, 0.0144), (-0.3417, 0.05346, 0.1581), (-0.3553, 3.539e-08, 0.1756), (-0.3417, -0.05346, 0.1581), (-0.3088, -0.0756, 0.116), (-0.276, -0.05346, 0.07381), (-0.2624, -1.304e-08, 0.05634), (-0.276, 0.05346, 0.07381), (-0.3088, 0.0756, 0.116), (-0.2079, 0.05346, 0.2437), (-0.2165, 4.284e-08, 0.2641), (-0.2079, -0.05346, 0.2437), (-0.1872, -0.0756, 0.1944), (-0.1665, -0.05346, 0.1451), (-0.1579, -1.49e-08, 0.1247), (-0.1665, 0.05346, 0.1451), (-0.1872, 0.0756, 0.1944), (-0.01772, 0.05346, 0.2866), (-0.01863, 3.725e-08, 0.3087), (-0.01772, -0.05346, 0.2866), (-0.0155, -0.0756, 0.2332), (-0.01329, -0.05346, 0.1798), (-0.01237, -1.49e-08, 0.1577), (-0.01329, 0.05346, 0.1798), (-0.0155, 0.0756, 0.2332), (0.1755, 0.05346, 0.2594), (0.1826, 3.818e-08, 0.2804), (0.1755, -0.05346, 0.2594), (0.1584, -0.0756, 0.2088), (0.1413, -0.05346, 0.1582), (0.1342, -1.49e-08, 0.1372), (0.1413, 0.05346, 0.1582), (0.1584, 0.0756, 0.2088), (0.3248, 0.05346, 0.1762), (0.3375, 3.539e-08, 0.1944), (0.3248, -0.05346, 0.1762), (0.2944, -0.0756, 0.1323), (0.264, -0.05346, 0.08832), (0.2514, -1.211e-08, 0.07011), (0.264, 0.05346, 0.08832), (0.2944, 0.0756, 0.1323), (0.4481, 0.05346, 0.07271), (0.4607, 3.632e-08, 0.0909), (0.4481, -0.05346, 0.07271), (0.4176, -0.0756, 0.0288), (0.3871, -0.05346, -0.01511), (0.3745, -1.304e-08, -0.0333), (0.3871, 0.05346, -0.01511), (0.4176, 0.0756, 0.0288)], [], [(0, 8, 15, 7), (1, 9, 8, 0), (2, 10, 9, 1), (3, 11, 10, 2), (4, 12, 11, 3), (5, 13, 12, 4), (6, 14, 13, 5), (7, 15, 14, 6), (8, 16, 23, 15), (9, 17, 16, 8), (10, 18, 17, 9), (11, 19, 18, 10), (12, 20, 19, 11), (13, 21, 20, 12), (14, 22, 21, 13), (15, 23, 22, 14), (16, 24, 31, 23), (17, 25, 24, 16), (18, 26, 25, 17), (19, 27, 26, 18), (20, 28, 27, 19), (21, 29, 28, 20), (22, 30, 29, 21), (23, 31, 30, 22), (24, 32, 39, 31), (25, 33, 32, 24), (26, 34, 33, 25), (27, 35, 34, 26), (28, 36, 35, 27), (29, 37, 36, 28), (30, 38, 37, 29), (31, 39, 38, 30), (32, 40, 47, 39), (33, 41, 40, 32), (34, 42, 41, 33), (35, 43, 42, 34), (36, 44, 43, 35), (37, 45, 44, 36), (38, 46, 45, 37), (39, 47, 46, 38), (40, 48, 55, 47), (41, 49, 48, 40), (42, 50, 49, 41), (43, 51, 50, 42), (44, 52, 51, 43), (45, 53, 52, 44), (46, 54, 53, 45), (47, 55, 54, 46)])
me_bunchbanana_3curve.polygons.foreach_set('use_smooth', [True] * 48)
me_bunchbanana_3curve.polygons.foreach_set('material_index', [0, 0, 0, 0, 0, 0, 0, 0, 1, 1, 1, 1, 1, 0, 0, 1, 1, 1, 1, 1, 1, 1, 1, 1, 1, 1, 1, 1, 1, 1, 1, 1, 1, 1, 1, 1, 1, 0, 0, 1, 0, 1, 1, 0, 0, 0, 0, 0])
_uv = me_bunchbanana_3curve.uv_layers.new(name='UVMap')
_uv.uv.foreach_set('vector', [0.0, 1.0, 0.1667, 1.0, 0.1667, 0.875, 0.0, 0.875, 0.0, 0.125, 0.1667, 0.125, 0.1667, 0.0, 0.0, 0.0, 0.0, 0.25, 0.1667, 0.25, 0.1667, 0.125, 0.0, 0.125, 0.0, 0.375, 0.1667, 0.375, 0.1667, 0.25, 0.0, 0.25, 0.0, 0.5, 0.1667, 0.5, 0.1667, 0.375, 0.0, 0.375, 0.0, 0.625, 0.1667, 0.625, 0.1667, 0.5, 0.0, 0.5, 0.0, 0.75, 0.1667, 0.75, 0.1667, 0.625, 0.0, 0.625, 0.0, 0.875, 0.1667, 0.875, 0.1667, 0.75, 0.0, 0.75, 0.1667, 1.0, 0.3333, 1.0, 0.3333, 0.875, 0.1667, 0.875, 0.1667, 0.125, 0.3333, 0.125, 0.3333, 0.0, 0.1667, 0.0, 0.1667, 0.25, 0.3333, 0.25, 0.3333, 0.125, 0.1667, 0.125, 0.1667, 0.375, 0.3333, 0.375, 0.3333, 0.25, 0.1667, 0.25, 0.1667, 0.5, 0.3333, 0.5, 0.3333, 0.375, 0.1667, 0.375, 0.1667, 0.625, 0.3333, 0.625, 0.3333, 0.5, 0.1667, 0.5, 0.1667, 0.75, 0.3333, 0.75, 0.3333, 0.625, 0.1667, 0.625, 0.1667, 0.875, 0.3333, 0.875, 0.3333, 0.75, 0.1667, 0.75, 0.3333, 1.0, 0.5, 1.0, 0.5, 0.875, 0.3333, 0.875, 0.3333, 0.125, 0.5, 0.125, 0.5, 0.0, 0.3333, 0.0, 0.3333, 0.25, 0.5, 0.25, 0.5, 0.125, 0.3333, 0.125, 0.3333, 0.375, 0.5, 0.375, 0.5, 0.25, 0.3333, 0.25, 0.3333, 0.5, 0.5, 0.5, 0.5, 0.375, 0.3333, 0.375, 0.3333, 0.625, 0.5, 0.625, 0.5, 0.5, 0.3333, 0.5, 0.3333, 0.75, 0.5, 0.75, 0.5, 0.625, 0.3333, 0.625, 0.3333, 0.875, 0.5, 0.875, 0.5, 0.75, 0.3333, 0.75, 0.5, 1.0, 0.6667, 1.0, 0.6667, 0.875, 0.5, 0.875, 0.5, 0.125, 0.6667, 0.125, 0.6667, 0.0, 0.5, 0.0, 0.5, 0.25, 0.6667, 0.25, 0.6667, 0.125, 0.5, 0.125, 0.5, 0.375, 0.6667, 0.375, 0.6667, 0.25, 0.5, 0.25, 0.5, 0.5, 0.6667, 0.5, 0.6667, 0.375, 0.5, 0.375, 0.5, 0.625, 0.6667, 0.625, 0.6667, 0.5, 0.5, 0.5, 0.5, 0.75, 0.6667, 0.75, 0.6667, 0.625, 0.5, 0.625, 0.5, 0.875, 0.6667, 0.875, 0.6667, 0.75, 0.5, 0.75, 0.6667, 1.0, 0.8333, 1.0, 0.8333, 0.875, 0.6667, 0.875, 0.6667, 0.125, 0.8333, 0.125, 0.8333, 0.0, 0.6667, 0.0, 0.6667, 0.25, 0.8333, 0.25, 0.8333, 0.125, 0.6667, 0.125, 0.6667, 0.375, 0.8333, 0.375, 0.8333, 0.25, 0.6667, 0.25, 0.6667, 0.5, 0.8333, 0.5, 0.8333, 0.375, 0.6667, 0.375, 0.6667, 0.625, 0.8333, 0.625, 0.8333, 0.5, 0.6667, 0.5, 0.6667, 0.75, 0.8333, 0.75, 0.8333, 0.625, 0.6667, 0.625, 0.6667, 0.875, 0.8333, 0.875, 0.8333, 0.75, 0.6667, 0.75, 0.8333, 1.0, 1.0, 1.0, 1.0, 0.875, 0.8333, 0.875, 0.8333, 0.125, 1.0, 0.125, 1.0, 0.0, 0.8333, 0.0, 0.8333, 0.25, 1.0, 0.25, 1.0, 0.125, 0.8333, 0.125, 0.8333, 0.375, 1.0, 0.375, 1.0, 0.25, 0.8333, 0.25, 0.8333, 0.5, 1.0, 0.5, 1.0, 0.375, 0.8333, 0.375, 0.8333, 0.625, 1.0, 0.625, 1.0, 0.5, 0.8333, 0.5, 0.8333, 0.75, 1.0, 0.75, 1.0, 0.625, 0.8333, 0.625, 0.8333, 0.875, 1.0, 0.875, 1.0, 0.75, 0.8333, 0.75])
me_bunchbanana_3curve.materials.append(mat_bananayellow)
me_bunchbanana_3curve.materials.append(mat_bananahighlight)
me_bunchbanana_3curve.auto_texspace = False
me_bunchbanana_3curve.update()
me_esfera_icosa_drica_013 = bpy.data.meshes.new('Esfera icosaédrica.013')
me_esfera_icosa_drica_013.from_pydata([(0.0, 0.0, -0.0612), (0.03907, -0.02839, -0.02737), (-0.01492, -0.04593, -0.02737), (-0.0483, 0.0, -0.02737), (-0.01492, 0.04593, -0.02737), (0.03907, 0.02839, -0.02737), (0.01492, -0.04593, 0.02737), (-0.03907, -0.02839, 0.02737), (-0.03907, 0.02839, 0.02737), (0.01492, 0.04593, 0.02737), (0.0483, 0.0, 0.02737), (0.0, 0.0, 0.0612)], [], [(0, 1, 2), (1, 0, 5), (0, 2, 3), (0, 3, 4), (0, 4, 5), (1, 5, 10), (2, 1, 6), (3, 2, 7), (4, 3, 8), (5, 4, 9), (1, 10, 6), (2, 6, 7), (3, 7, 8), (4, 8, 9), (5, 9, 10), (6, 10, 11), (7, 6, 11), (8, 7, 11), (9, 8, 11), (10, 9, 11)])
_uv = me_esfera_icosa_drica_013.uv_layers.new(name='Mapa UV')
_uv.uv.foreach_set('vector', [0.1818, 0.0, 0.2727, 0.1575, 0.09091, 0.1575, 0.2727, 0.1575, 0.3636, 0.0, 0.4545, 0.1575, 0.9091, 0.0, 1.0, 0.1575, 0.8182, 0.1575, 0.7273, 0.0, 0.8182, 0.1575, 0.6364, 0.1575, 0.5455, 0.0, 0.6364, 0.1575, 0.4545, 0.1575, 0.2727, 0.1575, 0.4545, 0.1575, 0.3636, 0.3149, 0.09091, 0.1575, 0.2727, 0.1575, 0.1818, 0.3149, 0.8182, 0.1575, 1.0, 0.1575, 0.9091, 0.3149, 0.6364, 0.1575, 0.8182, 0.1575, 0.7273, 0.3149, 0.4545, 0.1575, 0.6364, 0.1575, 0.5455, 0.3149, 0.2727, 0.1575, 0.3636, 0.3149, 0.1818, 0.3149, 0.09091, 0.1575, 0.1818, 0.3149, 0.0, 0.3149, 0.8182, 0.1575, 0.9091, 0.3149, 0.7273, 0.3149, 0.6364, 0.1575, 0.7273, 0.3149, 0.5455, 0.3149, 0.4545, 0.1575, 0.5455, 0.3149, 0.3636, 0.3149, 0.1818, 0.3149, 0.3636, 0.3149, 0.2727, 0.4724, 0.0, 0.3149, 0.1818, 0.3149, 0.09091, 0.4724, 0.7273, 0.3149, 0.9091, 0.3149, 0.8182, 0.4724, 0.5455, 0.3149, 0.7273, 0.3149, 0.6364, 0.4724, 0.3636, 0.3149, 0.5455, 0.3149, 0.4545, 0.4724])
me_esfera_icosa_drica_013.materials.append(mat_bananastem)
me_esfera_icosa_drica_013.update()
me_esfera_icosa_drica_014 = bpy.data.meshes.new('Esfera icosaédrica.014')
me_esfera_icosa_drica_014.from_pydata([(0.0, 0.0, -0.0612), (0.03907, -0.02839, -0.02737), (-0.01492, -0.04593, -0.02737), (-0.0483, 0.0, -0.02737), (-0.01492, 0.04593, -0.02737), (0.03907, 0.02839, -0.02737), (0.01492, -0.04593, 0.02737), (-0.03907, -0.02839, 0.02737), (-0.03907, 0.02839, 0.02737), (0.01492, 0.04593, 0.02737), (0.0483, 0.0, 0.02737), (0.0, 0.0, 0.0612)], [], [(0, 1, 2), (1, 0, 5), (0, 2, 3), (0, 3, 4), (0, 4, 5), (1, 5, 10), (2, 1, 6), (3, 2, 7), (4, 3, 8), (5, 4, 9), (1, 10, 6), (2, 6, 7), (3, 7, 8), (4, 8, 9), (5, 9, 10), (6, 10, 11), (7, 6, 11), (8, 7, 11), (9, 8, 11), (10, 9, 11)])
_uv = me_esfera_icosa_drica_014.uv_layers.new(name='Mapa UV')
_uv.uv.foreach_set('vector', [0.1818, 0.0, 0.2727, 0.1575, 0.09091, 0.1575, 0.2727, 0.1575, 0.3636, 0.0, 0.4545, 0.1575, 0.9091, 0.0, 1.0, 0.1575, 0.8182, 0.1575, 0.7273, 0.0, 0.8182, 0.1575, 0.6364, 0.1575, 0.5455, 0.0, 0.6364, 0.1575, 0.4545, 0.1575, 0.2727, 0.1575, 0.4545, 0.1575, 0.3636, 0.3149, 0.09091, 0.1575, 0.2727, 0.1575, 0.1818, 0.3149, 0.8182, 0.1575, 1.0, 0.1575, 0.9091, 0.3149, 0.6364, 0.1575, 0.8182, 0.1575, 0.7273, 0.3149, 0.4545, 0.1575, 0.6364, 0.1575, 0.5455, 0.3149, 0.2727, 0.1575, 0.3636, 0.3149, 0.1818, 0.3149, 0.09091, 0.1575, 0.1818, 0.3149, 0.0, 0.3149, 0.8182, 0.1575, 0.9091, 0.3149, 0.7273, 0.3149, 0.6364, 0.1575, 0.7273, 0.3149, 0.5455, 0.3149, 0.4545, 0.1575, 0.5455, 0.3149, 0.3636, 0.3149, 0.1818, 0.3149, 0.3636, 0.3149, 0.2727, 0.4724, 0.0, 0.3149, 0.1818, 0.3149, 0.09091, 0.4724, 0.7273, 0.3149, 0.9091, 0.3149, 0.8182, 0.4724, 0.5455, 0.3149, 0.7273, 0.3149, 0.6364, 0.4724, 0.3636, 0.3149, 0.5455, 0.3149, 0.4545, 0.4724])
me_esfera_icosa_drica_014.materials.append(mat_bananastem)
me_esfera_icosa_drica_014.update()
me_bunchbanana_4curve = bpy.data.meshes.new('BunchBanana_4Curve')
me_bunchbanana_4curve.from_pydata([(-0.4505, 0.05346, 0.05653), (-0.4641, 3.353e-08, 0.07397), (-0.4505, -0.05346, 0.05653), (-0.4176, -0.0756, 0.0144), (-0.3847, -0.05346, -0.02773), (-0.3711, -1.118e-08, -0.04517), (-0.3847, 0.05346, -0.02773), (-0.4176, 0.0756, 0.0144), (-0.3417, 0.05346, 0.1581), (-0.3553, 3.539e-08, 0.1756), (-0.3417, -0.05346, 0.1581), (-0.3088, -0.0756, 0.116), (-0.276, -0.05346, 0.07381), (-0.2624, -1.304e-08, 0.05634), (-0.276, 0.05346, 0.07381), (-0.3088, 0.0756, 0.116), (-0.2079, 0.05346, 0.2437), (-0.2165, 4.284e-08, 0.2641), (-0.2079, -0.05346, 0.2437), (-0.1872, -0.0756, 0.1944), (-0.1665, -0.05346, 0.1451), (-0.1579, -1.49e-08, 0.1247), (-0.1665, 0.05346, 0.1451), (-0.1872, 0.0756, 0.1944), (-0.01772, 0.05346, 0.2866), (-0.01863, 3.725e-08, 0.3087), (-0.01772, -0.05346, 0.2866), (-0.0155, -0.0756, 0.2332), (-0.01329, -0.05346, 0.1798), (-0.01237, -1.49e-08, 0.1577), (-0.01329, 0.05346, 0.1798), (-0.0155, 0.0756, 0.2332), (0.1755, 0.05346, 0.2594), (0.1826, 3.818e-08, 0.2804), (0.1755, -0.05346, 0.2594), (0.1584, -0.0756, 0.2088), (0.1413, -0.05346, 0.1582), (0.1342, -1.49e-08, 0.1372), (0.1413, 0.05346, 0.1582), (0.1584, 0.0756, 0.2088), (0.3248, 0.05346, 0.1762), (0.3375, 3.539e-08, 0.1944), (0.3248, -0.05346, 0.1762), (0.2944, -0.0756, 0.1323), (0.264, -0.05346, 0.08832), (0.2514, -1.211e-08, 0.07011), (0.264, 0.05346, 0.08832), (0.2944, 0.0756, 0.1323), (0.4481, 0.05346, 0.07271), (0.4607, 3.632e-08, 0.0909), (0.4481, -0.05346, 0.07271), (0.4176, -0.0756, 0.0288), (0.3871, -0.05346, -0.01511), (0.3745, -1.304e-08, -0.0333), (0.3871, 0.05346, -0.01511), (0.4176, 0.0756, 0.0288)], [], [(0, 8, 15, 7), (1, 9, 8, 0), (2, 10, 9, 1), (3, 11, 10, 2), (4, 12, 11, 3), (5, 13, 12, 4), (6, 14, 13, 5), (7, 15, 14, 6), (8, 16, 23, 15), (9, 17, 16, 8), (10, 18, 17, 9), (11, 19, 18, 10), (12, 20, 19, 11), (13, 21, 20, 12), (14, 22, 21, 13), (15, 23, 22, 14), (16, 24, 31, 23), (17, 25, 24, 16), (18, 26, 25, 17), (19, 27, 26, 18), (20, 28, 27, 19), (21, 29, 28, 20), (22, 30, 29, 21), (23, 31, 30, 22), (24, 32, 39, 31), (25, 33, 32, 24), (26, 34, 33, 25), (27, 35, 34, 26), (28, 36, 35, 27), (29, 37, 36, 28), (30, 38, 37, 29), (31, 39, 38, 30), (32, 40, 47, 39), (33, 41, 40, 32), (34, 42, 41, 33), (35, 43, 42, 34), (36, 44, 43, 35), (37, 45, 44, 36), (38, 46, 45, 37), (39, 47, 46, 38), (40, 48, 55, 47), (41, 49, 48, 40), (42, 50, 49, 41), (43, 51, 50, 42), (44, 52, 51, 43), (45, 53, 52, 44), (46, 54, 53, 45), (47, 55, 54, 46)])
me_bunchbanana_4curve.polygons.foreach_set('use_smooth', [True] * 48)
me_bunchbanana_4curve.polygons.foreach_set('material_index', [0, 0, 0, 0, 0, 0, 0, 0, 1, 1, 1, 1, 1, 0, 0, 1, 1, 1, 1, 1, 1, 1, 1, 1, 1, 1, 1, 1, 1, 1, 1, 1, 1, 1, 1, 1, 1, 0, 0, 1, 0, 1, 1, 0, 0, 0, 0, 0])
_uv = me_bunchbanana_4curve.uv_layers.new(name='UVMap')
_uv.uv.foreach_set('vector', [0.0, 1.0, 0.1667, 1.0, 0.1667, 0.875, 0.0, 0.875, 0.0, 0.125, 0.1667, 0.125, 0.1667, 0.0, 0.0, 0.0, 0.0, 0.25, 0.1667, 0.25, 0.1667, 0.125, 0.0, 0.125, 0.0, 0.375, 0.1667, 0.375, 0.1667, 0.25, 0.0, 0.25, 0.0, 0.5, 0.1667, 0.5, 0.1667, 0.375, 0.0, 0.375, 0.0, 0.625, 0.1667, 0.625, 0.1667, 0.5, 0.0, 0.5, 0.0, 0.75, 0.1667, 0.75, 0.1667, 0.625, 0.0, 0.625, 0.0, 0.875, 0.1667, 0.875, 0.1667, 0.75, 0.0, 0.75, 0.1667, 1.0, 0.3333, 1.0, 0.3333, 0.875, 0.1667, 0.875, 0.1667, 0.125, 0.3333, 0.125, 0.3333, 0.0, 0.1667, 0.0, 0.1667, 0.25, 0.3333, 0.25, 0.3333, 0.125, 0.1667, 0.125, 0.1667, 0.375, 0.3333, 0.375, 0.3333, 0.25, 0.1667, 0.25, 0.1667, 0.5, 0.3333, 0.5, 0.3333, 0.375, 0.1667, 0.375, 0.1667, 0.625, 0.3333, 0.625, 0.3333, 0.5, 0.1667, 0.5, 0.1667, 0.75, 0.3333, 0.75, 0.3333, 0.625, 0.1667, 0.625, 0.1667, 0.875, 0.3333, 0.875, 0.3333, 0.75, 0.1667, 0.75, 0.3333, 1.0, 0.5, 1.0, 0.5, 0.875, 0.3333, 0.875, 0.3333, 0.125, 0.5, 0.125, 0.5, 0.0, 0.3333, 0.0, 0.3333, 0.25, 0.5, 0.25, 0.5, 0.125, 0.3333, 0.125, 0.3333, 0.375, 0.5, 0.375, 0.5, 0.25, 0.3333, 0.25, 0.3333, 0.5, 0.5, 0.5, 0.5, 0.375, 0.3333, 0.375, 0.3333, 0.625, 0.5, 0.625, 0.5, 0.5, 0.3333, 0.5, 0.3333, 0.75, 0.5, 0.75, 0.5, 0.625, 0.3333, 0.625, 0.3333, 0.875, 0.5, 0.875, 0.5, 0.75, 0.3333, 0.75, 0.5, 1.0, 0.6667, 1.0, 0.6667, 0.875, 0.5, 0.875, 0.5, 0.125, 0.6667, 0.125, 0.6667, 0.0, 0.5, 0.0, 0.5, 0.25, 0.6667, 0.25, 0.6667, 0.125, 0.5, 0.125, 0.5, 0.375, 0.6667, 0.375, 0.6667, 0.25, 0.5, 0.25, 0.5, 0.5, 0.6667, 0.5, 0.6667, 0.375, 0.5, 0.375, 0.5, 0.625, 0.6667, 0.625, 0.6667, 0.5, 0.5, 0.5, 0.5, 0.75, 0.6667, 0.75, 0.6667, 0.625, 0.5, 0.625, 0.5, 0.875, 0.6667, 0.875, 0.6667, 0.75, 0.5, 0.75, 0.6667, 1.0, 0.8333, 1.0, 0.8333, 0.875, 0.6667, 0.875, 0.6667, 0.125, 0.8333, 0.125, 0.8333, 0.0, 0.6667, 0.0, 0.6667, 0.25, 0.8333, 0.25, 0.8333, 0.125, 0.6667, 0.125, 0.6667, 0.375, 0.8333, 0.375, 0.8333, 0.25, 0.6667, 0.25, 0.6667, 0.5, 0.8333, 0.5, 0.8333, 0.375, 0.6667, 0.375, 0.6667, 0.625, 0.8333, 0.625, 0.8333, 0.5, 0.6667, 0.5, 0.6667, 0.75, 0.8333, 0.75, 0.8333, 0.625, 0.6667, 0.625, 0.6667, 0.875, 0.8333, 0.875, 0.8333, 0.75, 0.6667, 0.75, 0.8333, 1.0, 1.0, 1.0, 1.0, 0.875, 0.8333, 0.875, 0.8333, 0.125, 1.0, 0.125, 1.0, 0.0, 0.8333, 0.0, 0.8333, 0.25, 1.0, 0.25, 1.0, 0.125, 0.8333, 0.125, 0.8333, 0.375, 1.0, 0.375, 1.0, 0.25, 0.8333, 0.25, 0.8333, 0.5, 1.0, 0.5, 1.0, 0.375, 0.8333, 0.375, 0.8333, 0.625, 1.0, 0.625, 1.0, 0.5, 0.8333, 0.5, 0.8333, 0.75, 1.0, 0.75, 1.0, 0.625, 0.8333, 0.625, 0.8333, 0.875, 1.0, 0.875, 1.0, 0.75, 0.8333, 0.75])
me_bunchbanana_4curve.materials.append(mat_bananayellow)
me_bunchbanana_4curve.materials.append(mat_bananahighlight)
me_bunchbanana_4curve.auto_texspace = False
me_bunchbanana_4curve.update()
me_esfera_icosa_drica_015 = bpy.data.meshes.new('Esfera icosaédrica.015')
me_esfera_icosa_drica_015.from_pydata([(0.0, 0.0, -0.0612), (0.03907, -0.02839, -0.02737), (-0.01492, -0.04593, -0.02737), (-0.0483, 0.0, -0.02737), (-0.01492, 0.04593, -0.02737), (0.03907, 0.02839, -0.02737), (0.01492, -0.04593, 0.02737), (-0.03907, -0.02839, 0.02737), (-0.03907, 0.02839, 0.02737), (0.01492, 0.04593, 0.02737), (0.0483, 0.0, 0.02737), (0.0, 0.0, 0.0612)], [], [(0, 1, 2), (1, 0, 5), (0, 2, 3), (0, 3, 4), (0, 4, 5), (1, 5, 10), (2, 1, 6), (3, 2, 7), (4, 3, 8), (5, 4, 9), (1, 10, 6), (2, 6, 7), (3, 7, 8), (4, 8, 9), (5, 9, 10), (6, 10, 11), (7, 6, 11), (8, 7, 11), (9, 8, 11), (10, 9, 11)])
_uv = me_esfera_icosa_drica_015.uv_layers.new(name='Mapa UV')
_uv.uv.foreach_set('vector', [0.1818, 0.0, 0.2727, 0.1575, 0.09091, 0.1575, 0.2727, 0.1575, 0.3636, 0.0, 0.4545, 0.1575, 0.9091, 0.0, 1.0, 0.1575, 0.8182, 0.1575, 0.7273, 0.0, 0.8182, 0.1575, 0.6364, 0.1575, 0.5455, 0.0, 0.6364, 0.1575, 0.4545, 0.1575, 0.2727, 0.1575, 0.4545, 0.1575, 0.3636, 0.3149, 0.09091, 0.1575, 0.2727, 0.1575, 0.1818, 0.3149, 0.8182, 0.1575, 1.0, 0.1575, 0.9091, 0.3149, 0.6364, 0.1575, 0.8182, 0.1575, 0.7273, 0.3149, 0.4545, 0.1575, 0.6364, 0.1575, 0.5455, 0.3149, 0.2727, 0.1575, 0.3636, 0.3149, 0.1818, 0.3149, 0.09091, 0.1575, 0.1818, 0.3149, 0.0, 0.3149, 0.8182, 0.1575, 0.9091, 0.3149, 0.7273, 0.3149, 0.6364, 0.1575, 0.7273, 0.3149, 0.5455, 0.3149, 0.4545, 0.1575, 0.5455, 0.3149, 0.3636, 0.3149, 0.1818, 0.3149, 0.3636, 0.3149, 0.2727, 0.4724, 0.0, 0.3149, 0.1818, 0.3149, 0.09091, 0.4724, 0.7273, 0.3149, 0.9091, 0.3149, 0.8182, 0.4724, 0.5455, 0.3149, 0.7273, 0.3149, 0.6364, 0.4724, 0.3636, 0.3149, 0.5455, 0.3149, 0.4545, 0.4724])
me_esfera_icosa_drica_015.materials.append(mat_bananastem)
me_esfera_icosa_drica_015.update()
me_esfera_icosa_drica_016 = bpy.data.meshes.new('Esfera icosaédrica.016')
me_esfera_icosa_drica_016.from_pydata([(0.0, 0.0, -0.0612), (0.03907, -0.02839, -0.02737), (-0.01492, -0.04593, -0.02737), (-0.0483, 0.0, -0.02737), (-0.01492, 0.04593, -0.02737), (0.03907, 0.02839, -0.02737), (0.01492, -0.04593, 0.02737), (-0.03907, -0.02839, 0.02737), (-0.03907, 0.02839, 0.02737), (0.01492, 0.04593, 0.02737), (0.0483, 0.0, 0.02737), (0.0, 0.0, 0.0612)], [], [(0, 1, 2), (1, 0, 5), (0, 2, 3), (0, 3, 4), (0, 4, 5), (1, 5, 10), (2, 1, 6), (3, 2, 7), (4, 3, 8), (5, 4, 9), (1, 10, 6), (2, 6, 7), (3, 7, 8), (4, 8, 9), (5, 9, 10), (6, 10, 11), (7, 6, 11), (8, 7, 11), (9, 8, 11), (10, 9, 11)])
_uv = me_esfera_icosa_drica_016.uv_layers.new(name='Mapa UV')
_uv.uv.foreach_set('vector', [0.1818, 0.0, 0.2727, 0.1575, 0.09091, 0.1575, 0.2727, 0.1575, 0.3636, 0.0, 0.4545, 0.1575, 0.9091, 0.0, 1.0, 0.1575, 0.8182, 0.1575, 0.7273, 0.0, 0.8182, 0.1575, 0.6364, 0.1575, 0.5455, 0.0, 0.6364, 0.1575, 0.4545, 0.1575, 0.2727, 0.1575, 0.4545, 0.1575, 0.3636, 0.3149, 0.09091, 0.1575, 0.2727, 0.1575, 0.1818, 0.3149, 0.8182, 0.1575, 1.0, 0.1575, 0.9091, 0.3149, 0.6364, 0.1575, 0.8182, 0.1575, 0.7273, 0.3149, 0.4545, 0.1575, 0.6364, 0.1575, 0.5455, 0.3149, 0.2727, 0.1575, 0.3636, 0.3149, 0.1818, 0.3149, 0.09091, 0.1575, 0.1818, 0.3149, 0.0, 0.3149, 0.8182, 0.1575, 0.9091, 0.3149, 0.7273, 0.3149, 0.6364, 0.1575, 0.7273, 0.3149, 0.5455, 0.3149, 0.4545, 0.1575, 0.5455, 0.3149, 0.3636, 0.3149, 0.1818, 0.3149, 0.3636, 0.3149, 0.2727, 0.4724, 0.0, 0.3149, 0.1818, 0.3149, 0.09091, 0.4724, 0.7273, 0.3149, 0.9091, 0.3149, 0.8182, 0.4724, 0.5455, 0.3149, 0.7273, 0.3149, 0.6364, 0.4724, 0.3636, 0.3149, 0.5455, 0.3149, 0.4545, 0.4724])
me_esfera_icosa_drica_016.materials.append(mat_bananastem)
me_esfera_icosa_drica_016.update()
me_bunchbanana_5curve = bpy.data.meshes.new('BunchBanana_5Curve')
me_bunchbanana_5curve.from_pydata([(-0.4505, 0.05346, 0.05653), (-0.4641, 3.353e-08, 0.07397), (-0.4505, -0.05346, 0.05653), (-0.4176, -0.0756, 0.0144), (-0.3847, -0.05346, -0.02773), (-0.3711, -1.118e-08, -0.04517), (-0.3847, 0.05346, -0.02773), (-0.4176, 0.0756, 0.0144), (-0.3417, 0.05346, 0.1581), (-0.3553, 3.539e-08, 0.1756), (-0.3417, -0.05346, 0.1581), (-0.3088, -0.0756, 0.116), (-0.276, -0.05346, 0.07381), (-0.2624, -1.304e-08, 0.05634), (-0.276, 0.05346, 0.07381), (-0.3088, 0.0756, 0.116), (-0.2079, 0.05346, 0.2437), (-0.2165, 4.284e-08, 0.2641), (-0.2079, -0.05346, 0.2437), (-0.1872, -0.0756, 0.1944), (-0.1665, -0.05346, 0.1451), (-0.1579, -1.49e-08, 0.1247), (-0.1665, 0.05346, 0.1451), (-0.1872, 0.0756, 0.1944), (-0.01772, 0.05346, 0.2866), (-0.01863, 3.725e-08, 0.3087), (-0.01772, -0.05346, 0.2866), (-0.0155, -0.0756, 0.2332), (-0.01329, -0.05346, 0.1798), (-0.01237, -1.49e-08, 0.1577), (-0.01329, 0.05346, 0.1798), (-0.0155, 0.0756, 0.2332), (0.1755, 0.05346, 0.2594), (0.1826, 3.818e-08, 0.2804), (0.1755, -0.05346, 0.2594), (0.1584, -0.0756, 0.2088), (0.1413, -0.05346, 0.1582), (0.1342, -1.49e-08, 0.1372), (0.1413, 0.05346, 0.1582), (0.1584, 0.0756, 0.2088), (0.3248, 0.05346, 0.1762), (0.3375, 3.539e-08, 0.1944), (0.3248, -0.05346, 0.1762), (0.2944, -0.0756, 0.1323), (0.264, -0.05346, 0.08832), (0.2514, -1.211e-08, 0.07011), (0.264, 0.05346, 0.08832), (0.2944, 0.0756, 0.1323), (0.4481, 0.05346, 0.07271), (0.4607, 3.632e-08, 0.0909), (0.4481, -0.05346, 0.07271), (0.4176, -0.0756, 0.0288), (0.3871, -0.05346, -0.01511), (0.3745, -1.304e-08, -0.0333), (0.3871, 0.05346, -0.01511), (0.4176, 0.0756, 0.0288)], [], [(0, 8, 15, 7), (1, 9, 8, 0), (2, 10, 9, 1), (3, 11, 10, 2), (4, 12, 11, 3), (5, 13, 12, 4), (6, 14, 13, 5), (7, 15, 14, 6), (8, 16, 23, 15), (9, 17, 16, 8), (10, 18, 17, 9), (11, 19, 18, 10), (12, 20, 19, 11), (13, 21, 20, 12), (14, 22, 21, 13), (15, 23, 22, 14), (16, 24, 31, 23), (17, 25, 24, 16), (18, 26, 25, 17), (19, 27, 26, 18), (20, 28, 27, 19), (21, 29, 28, 20), (22, 30, 29, 21), (23, 31, 30, 22), (24, 32, 39, 31), (25, 33, 32, 24), (26, 34, 33, 25), (27, 35, 34, 26), (28, 36, 35, 27), (29, 37, 36, 28), (30, 38, 37, 29), (31, 39, 38, 30), (32, 40, 47, 39), (33, 41, 40, 32), (34, 42, 41, 33), (35, 43, 42, 34), (36, 44, 43, 35), (37, 45, 44, 36), (38, 46, 45, 37), (39, 47, 46, 38), (40, 48, 55, 47), (41, 49, 48, 40), (42, 50, 49, 41), (43, 51, 50, 42), (44, 52, 51, 43), (45, 53, 52, 44), (46, 54, 53, 45), (47, 55, 54, 46)])
me_bunchbanana_5curve.polygons.foreach_set('use_smooth', [True] * 48)
me_bunchbanana_5curve.polygons.foreach_set('material_index', [0, 0, 0, 0, 0, 0, 0, 0, 1, 1, 1, 1, 1, 0, 0, 1, 1, 1, 1, 1, 1, 1, 1, 1, 1, 1, 1, 1, 1, 1, 1, 1, 1, 1, 1, 1, 1, 0, 0, 1, 0, 1, 1, 0, 0, 0, 0, 0])
_uv = me_bunchbanana_5curve.uv_layers.new(name='UVMap')
_uv.uv.foreach_set('vector', [0.0, 1.0, 0.1667, 1.0, 0.1667, 0.875, 0.0, 0.875, 0.0, 0.125, 0.1667, 0.125, 0.1667, 0.0, 0.0, 0.0, 0.0, 0.25, 0.1667, 0.25, 0.1667, 0.125, 0.0, 0.125, 0.0, 0.375, 0.1667, 0.375, 0.1667, 0.25, 0.0, 0.25, 0.0, 0.5, 0.1667, 0.5, 0.1667, 0.375, 0.0, 0.375, 0.0, 0.625, 0.1667, 0.625, 0.1667, 0.5, 0.0, 0.5, 0.0, 0.75, 0.1667, 0.75, 0.1667, 0.625, 0.0, 0.625, 0.0, 0.875, 0.1667, 0.875, 0.1667, 0.75, 0.0, 0.75, 0.1667, 1.0, 0.3333, 1.0, 0.3333, 0.875, 0.1667, 0.875, 0.1667, 0.125, 0.3333, 0.125, 0.3333, 0.0, 0.1667, 0.0, 0.1667, 0.25, 0.3333, 0.25, 0.3333, 0.125, 0.1667, 0.125, 0.1667, 0.375, 0.3333, 0.375, 0.3333, 0.25, 0.1667, 0.25, 0.1667, 0.5, 0.3333, 0.5, 0.3333, 0.375, 0.1667, 0.375, 0.1667, 0.625, 0.3333, 0.625, 0.3333, 0.5, 0.1667, 0.5, 0.1667, 0.75, 0.3333, 0.75, 0.3333, 0.625, 0.1667, 0.625, 0.1667, 0.875, 0.3333, 0.875, 0.3333, 0.75, 0.1667, 0.75, 0.3333, 1.0, 0.5, 1.0, 0.5, 0.875, 0.3333, 0.875, 0.3333, 0.125, 0.5, 0.125, 0.5, 0.0, 0.3333, 0.0, 0.3333, 0.25, 0.5, 0.25, 0.5, 0.125, 0.3333, 0.125, 0.3333, 0.375, 0.5, 0.375, 0.5, 0.25, 0.3333, 0.25, 0.3333, 0.5, 0.5, 0.5, 0.5, 0.375, 0.3333, 0.375, 0.3333, 0.625, 0.5, 0.625, 0.5, 0.5, 0.3333, 0.5, 0.3333, 0.75, 0.5, 0.75, 0.5, 0.625, 0.3333, 0.625, 0.3333, 0.875, 0.5, 0.875, 0.5, 0.75, 0.3333, 0.75, 0.5, 1.0, 0.6667, 1.0, 0.6667, 0.875, 0.5, 0.875, 0.5, 0.125, 0.6667, 0.125, 0.6667, 0.0, 0.5, 0.0, 0.5, 0.25, 0.6667, 0.25, 0.6667, 0.125, 0.5, 0.125, 0.5, 0.375, 0.6667, 0.375, 0.6667, 0.25, 0.5, 0.25, 0.5, 0.5, 0.6667, 0.5, 0.6667, 0.375, 0.5, 0.375, 0.5, 0.625, 0.6667, 0.625, 0.6667, 0.5, 0.5, 0.5, 0.5, 0.75, 0.6667, 0.75, 0.6667, 0.625, 0.5, 0.625, 0.5, 0.875, 0.6667, 0.875, 0.6667, 0.75, 0.5, 0.75, 0.6667, 1.0, 0.8333, 1.0, 0.8333, 0.875, 0.6667, 0.875, 0.6667, 0.125, 0.8333, 0.125, 0.8333, 0.0, 0.6667, 0.0, 0.6667, 0.25, 0.8333, 0.25, 0.8333, 0.125, 0.6667, 0.125, 0.6667, 0.375, 0.8333, 0.375, 0.8333, 0.25, 0.6667, 0.25, 0.6667, 0.5, 0.8333, 0.5, 0.8333, 0.375, 0.6667, 0.375, 0.6667, 0.625, 0.8333, 0.625, 0.8333, 0.5, 0.6667, 0.5, 0.6667, 0.75, 0.8333, 0.75, 0.8333, 0.625, 0.6667, 0.625, 0.6667, 0.875, 0.8333, 0.875, 0.8333, 0.75, 0.6667, 0.75, 0.8333, 1.0, 1.0, 1.0, 1.0, 0.875, 0.8333, 0.875, 0.8333, 0.125, 1.0, 0.125, 1.0, 0.0, 0.8333, 0.0, 0.8333, 0.25, 1.0, 0.25, 1.0, 0.125, 0.8333, 0.125, 0.8333, 0.375, 1.0, 0.375, 1.0, 0.25, 0.8333, 0.25, 0.8333, 0.5, 1.0, 0.5, 1.0, 0.375, 0.8333, 0.375, 0.8333, 0.625, 1.0, 0.625, 1.0, 0.5, 0.8333, 0.5, 0.8333, 0.75, 1.0, 0.75, 1.0, 0.625, 0.8333, 0.625, 0.8333, 0.875, 1.0, 0.875, 1.0, 0.75, 0.8333, 0.75])
me_bunchbanana_5curve.materials.append(mat_bananayellow)
me_bunchbanana_5curve.materials.append(mat_bananahighlight)
me_bunchbanana_5curve.auto_texspace = False
me_bunchbanana_5curve.update()
me_esfera_icosa_drica_017 = bpy.data.meshes.new('Esfera icosaédrica.017')
me_esfera_icosa_drica_017.from_pydata([(0.0, 0.0, -0.0612), (0.03907, -0.02839, -0.02737), (-0.01492, -0.04593, -0.02737), (-0.0483, 0.0, -0.02737), (-0.01492, 0.04593, -0.02737), (0.03907, 0.02839, -0.02737), (0.01492, -0.04593, 0.02737), (-0.03907, -0.02839, 0.02737), (-0.03907, 0.02839, 0.02737), (0.01492, 0.04593, 0.02737), (0.0483, 0.0, 0.02737), (0.0, 0.0, 0.0612)], [], [(0, 1, 2), (1, 0, 5), (0, 2, 3), (0, 3, 4), (0, 4, 5), (1, 5, 10), (2, 1, 6), (3, 2, 7), (4, 3, 8), (5, 4, 9), (1, 10, 6), (2, 6, 7), (3, 7, 8), (4, 8, 9), (5, 9, 10), (6, 10, 11), (7, 6, 11), (8, 7, 11), (9, 8, 11), (10, 9, 11)])
_uv = me_esfera_icosa_drica_017.uv_layers.new(name='Mapa UV')
_uv.uv.foreach_set('vector', [0.1818, 0.0, 0.2727, 0.1575, 0.09091, 0.1575, 0.2727, 0.1575, 0.3636, 0.0, 0.4545, 0.1575, 0.9091, 0.0, 1.0, 0.1575, 0.8182, 0.1575, 0.7273, 0.0, 0.8182, 0.1575, 0.6364, 0.1575, 0.5455, 0.0, 0.6364, 0.1575, 0.4545, 0.1575, 0.2727, 0.1575, 0.4545, 0.1575, 0.3636, 0.3149, 0.09091, 0.1575, 0.2727, 0.1575, 0.1818, 0.3149, 0.8182, 0.1575, 1.0, 0.1575, 0.9091, 0.3149, 0.6364, 0.1575, 0.8182, 0.1575, 0.7273, 0.3149, 0.4545, 0.1575, 0.6364, 0.1575, 0.5455, 0.3149, 0.2727, 0.1575, 0.3636, 0.3149, 0.1818, 0.3149, 0.09091, 0.1575, 0.1818, 0.3149, 0.0, 0.3149, 0.8182, 0.1575, 0.9091, 0.3149, 0.7273, 0.3149, 0.6364, 0.1575, 0.7273, 0.3149, 0.5455, 0.3149, 0.4545, 0.1575, 0.5455, 0.3149, 0.3636, 0.3149, 0.1818, 0.3149, 0.3636, 0.3149, 0.2727, 0.4724, 0.0, 0.3149, 0.1818, 0.3149, 0.09091, 0.4724, 0.7273, 0.3149, 0.9091, 0.3149, 0.8182, 0.4724, 0.5455, 0.3149, 0.7273, 0.3149, 0.6364, 0.4724, 0.3636, 0.3149, 0.5455, 0.3149, 0.4545, 0.4724])
me_esfera_icosa_drica_017.materials.append(mat_bananastem)
me_esfera_icosa_drica_017.update()
me_esfera_icosa_drica_018 = bpy.data.meshes.new('Esfera icosaédrica.018')
me_esfera_icosa_drica_018.from_pydata([(0.0, 0.0, -0.0612), (0.03907, -0.02839, -0.02737), (-0.01492, -0.04593, -0.02737), (-0.0483, 0.0, -0.02737), (-0.01492, 0.04593, -0.02737), (0.03907, 0.02839, -0.02737), (0.01492, -0.04593, 0.02737), (-0.03907, -0.02839, 0.02737), (-0.03907, 0.02839, 0.02737), (0.01492, 0.04593, 0.02737), (0.0483, 0.0, 0.02737), (0.0, 0.0, 0.0612)], [], [(0, 1, 2), (1, 0, 5), (0, 2, 3), (0, 3, 4), (0, 4, 5), (1, 5, 10), (2, 1, 6), (3, 2, 7), (4, 3, 8), (5, 4, 9), (1, 10, 6), (2, 6, 7), (3, 7, 8), (4, 8, 9), (5, 9, 10), (6, 10, 11), (7, 6, 11), (8, 7, 11), (9, 8, 11), (10, 9, 11)])
_uv = me_esfera_icosa_drica_018.uv_layers.new(name='Mapa UV')
_uv.uv.foreach_set('vector', [0.1818, 0.0, 0.2727, 0.1575, 0.09091, 0.1575, 0.2727, 0.1575, 0.3636, 0.0, 0.4545, 0.1575, 0.9091, 0.0, 1.0, 0.1575, 0.8182, 0.1575, 0.7273, 0.0, 0.8182, 0.1575, 0.6364, 0.1575, 0.5455, 0.0, 0.6364, 0.1575, 0.4545, 0.1575, 0.2727, 0.1575, 0.4545, 0.1575, 0.3636, 0.3149, 0.09091, 0.1575, 0.2727, 0.1575, 0.1818, 0.3149, 0.8182, 0.1575, 1.0, 0.1575, 0.9091, 0.3149, 0.6364, 0.1575, 0.8182, 0.1575, 0.7273, 0.3149, 0.4545, 0.1575, 0.6364, 0.1575, 0.5455, 0.3149, 0.2727, 0.1575, 0.3636, 0.3149, 0.1818, 0.3149, 0.09091, 0.1575, 0.1818, 0.3149, 0.0, 0.3149, 0.8182, 0.1575, 0.9091, 0.3149, 0.7273, 0.3149, 0.6364, 0.1575, 0.7273, 0.3149, 0.5455, 0.3149, 0.4545, 0.1575, 0.5455, 0.3149, 0.3636, 0.3149, 0.1818, 0.3149, 0.3636, 0.3149, 0.2727, 0.4724, 0.0, 0.3149, 0.1818, 0.3149, 0.09091, 0.4724, 0.7273, 0.3149, 0.9091, 0.3149, 0.8182, 0.4724, 0.5455, 0.3149, 0.7273, 0.3149, 0.6364, 0.4724, 0.3636, 0.3149, 0.5455, 0.3149, 0.4545, 0.4724])
me_esfera_icosa_drica_018.materials.append(mat_bananastem)
me_esfera_icosa_drica_018.update()
me_cilindro = bpy.data.meshes.new('Cilindro')
me_cilindro.from_pydata([(0.0, 0.09, -0.26), (0.0, 0.09, 0.26), (0.05785, 0.06894, -0.26), (0.05785, 0.06894, 0.26), (0.08863, 0.01563, -0.26), (0.08863, 0.01563, 0.26), (0.07794, -0.045, -0.26), (0.07794, -0.045, 0.26), (0.03078, -0.08457, -0.26), (0.03078, -0.08457, 0.26), (-0.03078, -0.08457, -0.26), (-0.03078, -0.08457, 0.26), (-0.07794, -0.045, -0.26), (-0.07794, -0.045, 0.26), (-0.08863, 0.01563, -0.26), (-0.08863, 0.01563, 0.26), (-0.05785, 0.06894, -0.26), (-0.05785, 0.06894, 0.26)], [], [(0, 1, 3, 2), (2, 3, 5, 4), (4, 5, 7, 6), (6, 7, 9, 8), (8, 9, 11, 10), (10, 11, 13, 12), (12, 13, 15, 14), (3, 1, 17, 15, 13, 11, 9, 7, 5), (14, 15, 17, 16), (16, 17, 1, 0), (0, 2, 4, 6, 8, 10, 12, 14, 16)])
_uv = me_cilindro.uv_layers.new(name='Mapa UV')
_uv.uv.foreach_set('vector', [1.0, 0.5, 1.0, 1.0, 0.8889, 1.0, 0.8889, 0.5, 0.8889, 0.5, 0.8889, 1.0, 0.7778, 1.0, 0.7778, 0.5, 0.7778, 0.5, 0.7778, 1.0, 0.6667, 1.0, 0.6667, 0.5, 0.6667, 0.5, 0.6667, 1.0, 0.5556, 1.0, 0.5556, 0.5, 0.5556, 0.5, 0.5556, 1.0, 0.4444, 1.0, 0.4444, 0.5, 0.4444, 0.5, 0.4444, 1.0, 0.3333, 1.0, 0.3333, 0.5, 0.3333, 0.5, 0.3333, 1.0, 0.2222, 1.0, 0.2222, 0.5, 0.4043, 0.4339, 0.25, 0.49, 0.09573, 0.4339, 0.01365, 0.2917, 0.04215, 0.13, 0.1679, 0.02447, 0.3321, 0.02447, 0.4578, 0.13, 0.4864, 0.2917, 0.2222, 0.5, 0.2222, 1.0, 0.1111, 1.0, 0.1111, 0.5, 0.1111, 0.5, 0.1111, 1.0, 4.47e-08, 1.0, 4.47e-08, 0.5, 0.75, 0.49, 0.9043, 0.4339, 0.9864, 0.2917, 0.9578, 0.13, 0.8321, 0.02447, 0.6679, 0.02447, 0.5422, 0.13, 0.5136, 0.2917, 0.5957, 0.4339])
me_cilindro.materials.append(mat_bananastem)
me_cilindro.update()

# ---- objects
ob_bunchbanana_0 = bpy.data.objects.new('BunchBanana_0', me_bunchbanana_0curve)
ob_bunchbanana_0_tip_0 = bpy.data.objects.new('BunchBanana_0_Tip_0', me_esfera_icosa_drica_007)
ob_bunchbanana_0_tip_1 = bpy.data.objects.new('BunchBanana_0_Tip_1', me_esfera_icosa_drica_008)
ob_bunchbanana_1 = bpy.data.objects.new('BunchBanana_1', me_bunchbanana_1curve)
ob_bunchbanana_1_tip_0 = bpy.data.objects.new('BunchBanana_1_Tip_0', me_esfera_icosa_drica_009)
ob_bunchbanana_1_tip_1 = bpy.data.objects.new('BunchBanana_1_Tip_1', me_esfera_icosa_drica_010)
ob_bunchbanana_2 = bpy.data.objects.new('BunchBanana_2', me_bunchbanana_2curve)
ob_bunchbanana_2_tip_0 = bpy.data.objects.new('BunchBanana_2_Tip_0', me_esfera_icosa_drica_011)
ob_bunchbanana_2_tip_1 = bpy.data.objects.new('BunchBanana_2_Tip_1', me_esfera_icosa_drica_012)
ob_bunchbanana_3 = bpy.data.objects.new('BunchBanana_3', me_bunchbanana_3curve)
ob_bunchbanana_3_tip_0 = bpy.data.objects.new('BunchBanana_3_Tip_0', me_esfera_icosa_drica_013)
ob_bunchbanana_3_tip_1 = bpy.data.objects.new('BunchBanana_3_Tip_1', me_esfera_icosa_drica_014)
ob_bunchbanana_4 = bpy.data.objects.new('BunchBanana_4', me_bunchbanana_4curve)
ob_bunchbanana_4_tip_0 = bpy.data.objects.new('BunchBanana_4_Tip_0', me_esfera_icosa_drica_015)
ob_bunchbanana_4_tip_1 = bpy.data.objects.new('BunchBanana_4_Tip_1', me_esfera_icosa_drica_016)
ob_bunchbanana_5 = bpy.data.objects.new('BunchBanana_5', me_bunchbanana_5curve)
ob_bunchbanana_5_tip_0 = bpy.data.objects.new('BunchBanana_5_Tip_0', me_esfera_icosa_drica_017)
ob_bunchbanana_5_tip_1 = bpy.data.objects.new('BunchBanana_5_Tip_1', me_esfera_icosa_drica_018)
ob_bunchstem = bpy.data.objects.new('BunchStem', me_cilindro)

# ---- transforms, parenting, visibility, modifiers, constraints
ob_bunchbanana_0.location = (0.24, 0.0, 0.24)
ob_bunchbanana_0.rotation_euler = (-0.1069, -0.1596, 0.0)
ob_bunchbanana_0_tip_0.parent = ob_bunchbanana_0
ob_bunchbanana_0_tip_0.location = (-0.4464, 0.0, 0.0144)
ob_bunchbanana_0_tip_1.parent = ob_bunchbanana_0
ob_bunchbanana_0_tip_1.location = (0.4464, 0.0, 0.0288)
ob_bunchbanana_1.location = (0.12, 0.2078, 0.24)
ob_bunchbanana_1.rotation_euler = (-0.08881, 0.05427, 1.047)
ob_bunchbanana_1_tip_0.parent = ob_bunchbanana_1
ob_bunchbanana_1_tip_0.location = (-0.4464, 0.0, 0.0144)
ob_bunchbanana_1_tip_1.parent = ob_bunchbanana_1
ob_bunchbanana_1_tip_1.location = (0.4464, 0.0, 0.0288)
ob_bunchbanana_2.location = (-0.12, 0.2078, 0.24)
ob_bunchbanana_2.rotation_euler = (-0.05407, -0.05193, 2.094)
ob_bunchbanana_2_tip_0.parent = ob_bunchbanana_2
ob_bunchbanana_2_tip_0.location = (-0.4464, 0.0, 0.0144)
ob_bunchbanana_2_tip_1.parent = ob_bunchbanana_2
ob_bunchbanana_2_tip_1.location = (0.4464, 0.0, 0.0288)
ob_bunchbanana_3.location = (-0.24, 2.939e-17, 0.24)
ob_bunchbanana_3.rotation_euler = (-0.1162, -0.09321, 3.142)
ob_bunchbanana_3_tip_0.parent = ob_bunchbanana_3
ob_bunchbanana_3_tip_0.location = (-0.4464, 0.0, 0.0144)
ob_bunchbanana_3_tip_1.parent = ob_bunchbanana_3
ob_bunchbanana_3_tip_1.location = (0.4464, 0.0, 0.0288)
ob_bunchbanana_4.location = (-0.12, -0.2078, 0.24)
ob_bunchbanana_4.rotation_euler = (0.1747, 0.05921, 4.189)
ob_bunchbanana_4_tip_0.parent = ob_bunchbanana_4
ob_bunchbanana_4_tip_0.location = (-0.4464, 0.0, 0.0144)
ob_bunchbanana_4_tip_1.parent = ob_bunchbanana_4
ob_bunchbanana_4_tip_1.location = (0.4464, 0.0, 0.0288)
ob_bunchbanana_5.location = (0.12, -0.2078, 0.24)
ob_bunchbanana_5.rotation_euler = (0.04365, -0.1315, 5.236)
ob_bunchbanana_5_tip_0.parent = ob_bunchbanana_5
ob_bunchbanana_5_tip_0.location = (-0.4464, 0.0, 0.0144)
ob_bunchbanana_5_tip_1.parent = ob_bunchbanana_5
ob_bunchbanana_5_tip_1.location = (0.4464, 0.0, 0.0288)
ob_bunchstem.location = (0.0, 0.0, 0.62)

# ---- collection membership
col_collection.objects.link(ob_bunchbanana_0)
col_collection.objects.link(ob_bunchbanana_0_tip_0)
col_collection.objects.link(ob_bunchbanana_0_tip_1)
col_collection.objects.link(ob_bunchbanana_1)
col_collection.objects.link(ob_bunchbanana_1_tip_0)
col_collection.objects.link(ob_bunchbanana_1_tip_1)
col_collection.objects.link(ob_bunchbanana_2)
col_collection.objects.link(ob_bunchbanana_2_tip_0)
col_collection.objects.link(ob_bunchbanana_2_tip_1)
col_collection.objects.link(ob_bunchbanana_3)
col_collection.objects.link(ob_bunchbanana_3_tip_0)
col_collection.objects.link(ob_bunchbanana_3_tip_1)
col_collection.objects.link(ob_bunchbanana_4)
col_collection.objects.link(ob_bunchbanana_4_tip_0)
col_collection.objects.link(ob_bunchbanana_4_tip_1)
col_collection.objects.link(ob_bunchbanana_5)
col_collection.objects.link(ob_bunchbanana_5_tip_0)
col_collection.objects.link(ob_bunchbanana_5_tip_1)
col_collection.objects.link(ob_bunchstem)

# ---- scene / render settings (as saved in the file)
scene.frame_start = 1; scene.frame_end = 250; scene.frame_set(1)
scene.render.engine = 'BLENDER_EEVEE_NEXT'
scene.render.bake_bias = 0.0
scene.render.bake_samples = 0
scene.render.compositor_device = 'GPU'
scene.eevee.use_volume_custom_range = False
scene.eevee.fast_gi_thickness_near = 0.1
scene.eevee.fast_gi_thickness_far = 0.0
scene.eevee.ray_tracing_options.screen_trace_thickness = 0.1
bpy.context.view_layer.update()

# ---- added for rendering (the .blend has no active camera and no usable light): camera, sun
cam_auto = bpy.data.cameras.new('AutoCamera')
cam_auto.lens = 50.0
cam_auto.sensor_width = 36.0
cam_auto.clip_end = 1000.0
ob_auto_camera = bpy.data.objects.new('AutoCamera', cam_auto)
scene.collection.objects.link(ob_auto_camera)
ob_auto_camera.location = (1.96764, -2.35621, 2.07011)
ob_auto_camera.rotation_euler = (1.09748, -7.21219e-08, 0.694738)
scene.camera = ob_auto_camera
light_auto_sun = bpy.data.lights.new('AutoSun', 'SUN')
light_auto_sun.energy = 3.0
light_auto_sun.angle = 0.0523599
ob_auto_sun = bpy.data.objects.new('AutoSun', light_auto_sun)
scene.collection.objects.link(ob_auto_sun)
ob_auto_sun.rotation_euler = (0.872665, 0.174533, 0.523599)
bpy.context.view_layer.update()
